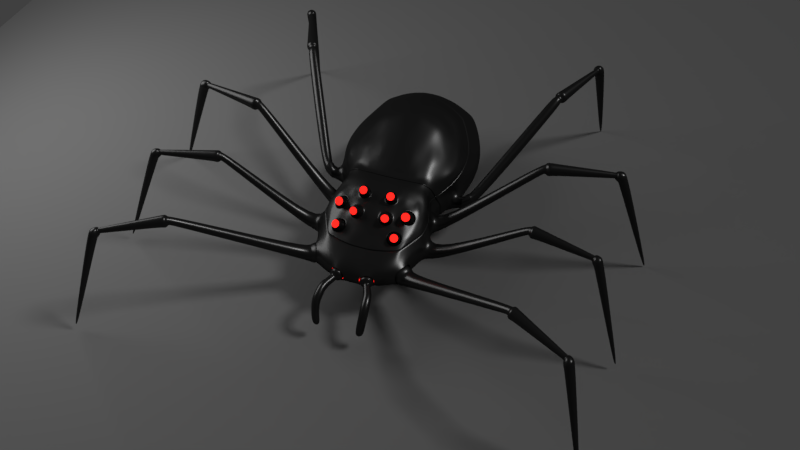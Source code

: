 # Source: spiderbot.blend  (saved by Blender 2.78.0; exported with 4.5.12 LTS)
import bpy
from mathutils import Matrix  # noqa: F401  (used for matrix-valued properties, if any)

bpy.ops.wm.read_factory_settings(use_empty=True)
scene = bpy.context.scene
scene.name = 'Scene'

# ---- collections
col_collection_1 = bpy.data.collections.new('Collection 1'); scene.collection.children.link(col_collection_1)

# ---- materials (node trees are filled in below, after node groups)
mat_material_002 = bpy.data.materials.new('Material.002')
mat_material_002.alpha_threshold = 0.0
mat_material_002.roughness = 0.5
mat_material_001 = bpy.data.materials.new('Material.001')
mat_material_001.alpha_threshold = 0.0
mat_material_001.roughness = 0.5
mat_eyes = bpy.data.materials.new('Eyes')
mat_eyes.alpha_threshold = 0.0
mat_eyes.roughness = 0.5
mat_eyes.line_color = (0.0, 0.0, 0.0, 1.0)
mat_material = bpy.data.materials.new('Material')
mat_material.alpha_threshold = 0.0
mat_material.roughness = 0.5
mat_material.line_color = (0.0, 0.0, 0.0, 1.0)

# ---- material node trees
mat_material_002.use_nodes = True; mat_material_002.node_tree.nodes.clear()
_N = mat_material_002.node_tree.nodes; _L = mat_material_002.node_tree.links
n0 = _N.new('ShaderNodeOutputMaterial'); n0.name = 'Material Output'; n0.location = (300, 300)
n1 = _N.new('ShaderNodeEmission'); n1.name = 'Emission'; n1.location = (10, 300)
n1.inputs[0].default_value = (0.8, 0.8, 0.8, 1.0)
n1.inputs[1].default_value = 5.0
_L.new(n1.outputs[0], n0.inputs[0])
n0.is_active_output = True
mat_material_001.use_nodes = True; mat_material_001.node_tree.nodes.clear()
_N = mat_material_001.node_tree.nodes; _L = mat_material_001.node_tree.links
n0 = _N.new('ShaderNodeOutputMaterial'); n0.name = 'Material Output'; n0.location = (300, 300)
n1 = _N.new('ShaderNodeBsdfDiffuse'); n1.name = 'Diffuse BSDF'; n1.location = (10, 300)
n1.inputs[0].default_value = (0.1574, 0.1574, 0.1574, 1.0)
_L.new(n1.outputs[0], n0.inputs[0])
n0.is_active_output = True
mat_eyes.use_nodes = True; mat_eyes.node_tree.nodes.clear()
_N = mat_eyes.node_tree.nodes; _L = mat_eyes.node_tree.links
n0 = _N.new('ShaderNodeOutputMaterial'); n0.name = 'Material Output'; n0.location = (300, 300)
n1 = _N.new('ShaderNodeEmission'); n1.name = 'Emission'; n1.location = (10, 300)
n1.inputs[0].default_value = (0.5071, 0.006311, 0.004304, 1.0)
n1.inputs[1].default_value = 5.0
_L.new(n1.outputs[0], n0.inputs[0])
n0.is_active_output = True
mat_material.use_nodes = True; mat_material.node_tree.nodes.clear()
_N = mat_material.node_tree.nodes; _L = mat_material.node_tree.links
n0 = _N.new('ShaderNodeOutputMaterial'); n0.name = 'Material Output'; n0.location = (300, 300)
n1 = _N.new('ShaderNodeMixShader'); n1.name = 'Mix Shader'; n1.location = (10, 300)
n1.inputs[0].default_value = 0.05
n2 = _N.new('ShaderNodeBsdfDiffuse'); n2.name = 'Diffuse BSDF'; n2.location = (-190, 200)
n2.inputs[0].default_value = (0.006775, 0.006775, 0.006775, 1.0)
n3 = _N.new('ShaderNodeBsdfAnisotropic'); n3.name = 'Glossy BSDF'; n3.location = (-190, 100)
n3.distribution = 'GGX'
n3.inputs[1].default_value = 0.2828
_L.new(n1.outputs[0], n0.inputs[0])
_L.new(n2.outputs[0], n1.inputs[1])
_L.new(n3.outputs[0], n1.inputs[2])
n0.is_active_output = True

# ---- world
world_world = bpy.data.worlds.new('World'); scene.world = world_world
world_world.color = (0.05088, 0.05088, 0.05088)
world_world.use_sun_shadow = False
world_world.sun_shadow_jitter_overblur = 0.0
world_world.cycles.sampling_method = 'MANUAL'

# ---- cameras
cam_camera = bpy.data.cameras.new('Camera')
cam_camera.clip_end = 100.0
cam_camera.lens = 35.0
cam_camera.sensor_width = 32.0
cam_camera.sensor_height = 18.0
cam_camera.ortho_scale = 7.314
cam_camera.dof.focus_distance = 0.0

# ---- lights
light_lamp = bpy.data.lights.new('Lamp', 'SUN')
light_lamp.transmission_factor = 0.0
light_lamp.cutoff_distance = 30.0
light_lamp.angle = 0.1993
light_lamp.energy = 1.0
light_lamp.shadow_buffer_clip_start = 1.001
light_lamp.shadow_soft_size = 0.1
light_lamp.shadow_cascade_max_distance = 1000.0

# ---- meshes
me_plane_001 = bpy.data.meshes.new('Plane.001')
me_plane_001.from_pydata([(-1.0, -1.0, 0.0), (1.0, -1.0, 0.0), (-1.0, 1.0, 0.0), (1.0, 1.0, 0.0)], [], [(0, 1, 3, 2)])
me_plane_001.materials.append(mat_material_002)
me_plane_001.use_remesh_preserve_volume = False
me_plane_001.use_remesh_preserve_attributes = False
me_plane_001.use_mirror_vertex_groups = False
me_plane_001.update()
me_plane = bpy.data.meshes.new('Plane')
me_plane.from_pydata([(-1.0, -1.0, 0.0), (1.0, -1.0, 0.0), (-1.0, 1.0, 0.0), (1.0, 1.0, 0.0)], [], [(0, 1, 3, 2)])
me_plane.materials.append(mat_material_001)
me_plane.use_remesh_preserve_volume = False
me_plane.use_remesh_preserve_attributes = False
me_plane.use_mirror_vertex_groups = False
me_plane.update()
me_cube = bpy.data.meshes.new('Cube')
me_cube.from_pydata([(1.041, 0.9422, -0.9893), (0.903, -1.005, -1.004), (1.041, 0.9427, -0.6918), (0.8553, -1.008, -0.6075), (1.127, 0.6573, -0.9889), (1.235, 0.2055, -0.9936), (1.226, -0.1054, -0.9912), (1.046, -0.6599, -0.9884), (1.127, 0.6578, -0.6913), (1.235, 0.2079, -0.6826), (1.226, -0.103, -0.6802), (1.04, -0.6313, -0.6148), (1.087, 4.324, -1.0), (1.084, 4.317, -0.5327), (1.287, 1.512, -1.01), (1.427, 1.835, -1.027), (1.579, 2.425, -1.0), (1.581, 2.9, -1.0), (1.525, 3.375, -1.0), (1.341, 3.85, -1.014), (1.334, 3.851, -0.5667), (1.497, 3.383, -0.5796), (1.555, 2.915, -0.5796), (1.569, 2.447, -0.5796), (1.425, 1.855, -0.6755), (1.284, 1.533, -0.6578), (0.5754, -1.216, -1.0), (0.5754, -1.205, -0.6155), (0.2312, -1.311, -0.9678), (0.2312, -1.3, -0.6129), (0.0, -1.307, -1.0), (0.0, -1.279, -0.6265), (0.0, 4.653, -0.9971), (0.0, 4.642, -0.443), (0.7651, 4.512, -0.9996), (0.4576, 4.599, -0.9978), (0.1741, 4.653, -0.9968), (0.185, 4.642, -0.4347), (0.4643, 4.588, -0.4513), (0.7672, 4.503, -0.4992), (0.9178, 0.9939, -0.1405), (0.7265, -0.01388, -0.1938), (0.9684, 0.7842, -0.1504), (1.011, 0.5746, -0.1915), (0.9907, 0.3267, -0.2211), (0.923, 0.1489, -0.2259), (0.8425, 2.78, 0.2394), (1.077, 2.553, 0.05559), (1.163, 2.242, -0.04624), (1.209, 1.991, -0.1214), (1.203, 1.743, -0.1492), (1.1, 1.527, -0.1905), (0.9997, 1.278, -0.1821), (0.4588, -0.1282, -0.1753), (0.2216, -0.1808, -0.1586), (0.0, -0.2151, -0.1555), (0.0, 2.917, 0.5404), (0.07418, 2.917, 0.5378), (0.3034, 2.924, 0.4853), (0.5877, 2.883, 0.3957), (0.8091, 1.007, -0.04357), (0.6037, 0.1723, -0.08014), (0.8258, 0.8022, -0.05479), (0.8623, 0.6142, -0.09981), (0.8948, 0.4422, -0.1237), (0.8005, 0.3322, -0.1043), (0.7525, 2.517, 0.2911), (0.9063, 2.292, 0.145), (0.9616, 2.084, 0.08622), (1.008, 1.881, 0.01299), (0.9792, 1.674, -0.02778), (0.9131, 1.431, -0.0422), (0.8599, 1.229, -0.05617), (0.4199, 0.0984, -0.06077), (0.1577, 0.09373, -0.02239), (0.0, 0.1003, -0.044), (0.0, 2.637, 0.5196), (0.0658, 2.636, 0.5205), (0.2909, 2.615, 0.4941), (0.5225, 2.566, 0.4154), (0.0, 3.781, 0.3003), (0.1279, 3.781, 0.2959), (1.302, 1.721, -0.3609), (1.116, 1.359, -0.412), (0.9706, 0.9969, -0.3447), (1.063, 0.6921, -0.3697), (0.7843, -0.587, -0.4128), (0.5192, -0.6919, -0.4104), (0.3822, 3.74, 0.2327), (1.132, 0.3873, -0.4262), (0.6728, 3.673, 0.1423), (1.124, 0.08247, -0.4244), (0.9756, 3.564, -0.003965), (1.212, 3.169, -0.1463), (0.9267, -0.3266, -0.4206), (1.361, 2.809, -0.2518), (0.2214, -0.761, -0.4097), (1.407, 2.446, -0.2646), (1.407, 2.081, -0.2987), (0.0, -0.761, -0.41), (0.1429, 0.3791, 0.02337), (0.1812, 0.9267, 0.06124), (0.1379, 1.353, 0.146), (0.08967, 1.778, 0.3038), (0.06815, 2.203, 0.4114), (0.0, 0.3942, 0.02827), (0.0, 0.9268, 0.05992), (0.0, 1.353, 0.1521), (0.0, 1.777, 0.3066), (0.0, 2.202, 0.4161), (0.4386, 0.4151, 0.01589), (0.3728, 0.945, 0.05992), (0.3492, 1.361, 0.1218), (0.3255, 1.777, 0.2693), (0.3001, 2.193, 0.3641), (0.5923, 0.4839, 0.004355), (0.5734, 0.9677, 0.04026), (0.5531, 1.365, 0.08414), (0.5246, 1.782, 0.2096), (0.5146, 2.176, 0.3068), (0.77, 0.5646, -0.05842), (0.7498, 0.9983, -0.0177), (0.7755, 1.398, 0.0302), (0.7675, 1.81, 0.1464), (0.7197, 2.16, 0.2154), (0.1874, 0.7329, 0.0791), (0.0, 0.7139, 0.0565), (0.39, 0.7602, 0.087), (0.5811, 0.7691, 0.04367), (0.7564, 0.7948, -0.02147), (0.1725, 1.14, 0.03164), (0.0, 1.14, 0.03245), (0.3608, 1.153, 0.0255), (0.5633, 1.167, 0.00976), (0.7555, 1.205, -0.01327), (0.1139, 1.54, 0.2121), (0.0, 1.54, 0.2163), (0.3379, 1.542, 0.1935), (0.5428, 1.565, 0.143), (0.7789, 1.61, 0.08451), (1.496, 0.099, -0.9833), (1.487, -0.1078, -0.9782), (1.497, 0.1041, -0.7763), (1.487, -0.1026, -0.7712), (1.306, 0.9953, -0.9921), (1.306, 0.994, -0.7771), (1.354, 0.7858, -0.9933), (1.354, 0.7845, -0.7783), (1.403, 1.537, -0.9565), (1.48, 1.748, -0.9514), (1.487, 1.74, -0.7268), (1.41, 1.529, -0.7318), (1.095, -0.9893, -0.9851), (1.097, -0.9864, -0.7581), (1.217, -0.7978, -0.9886), (1.219, -0.7949, -0.7615), (5.795, 2.032, -1.821), (5.774, 2.068, -1.818), (5.816, 1.996, -1.825), (4.758, 2.04, 0.747), (3.079, 3.964, 0.5359), (2.898, 4.036, 0.5457), (2.907, 4.031, 0.7398), (3.087, 3.959, 0.7301), (3.44, -2.235, 0.5576), (3.41, -2.241, 0.6968), (3.493, -2.104, 0.574), (3.463, -2.109, 0.7132), (4.827, 1.803, 0.7238), (3.193, 1.681, 0.7908), (3.269, 1.48, 0.7445), (5.831, 2.053, -1.822), (4.642, -2.992, 0.5525), (4.691, -3.016, 0.7039), (4.714, -2.848, 0.552), (4.763, -2.872, 0.7034), (0.877, 1.096, -1.121), (0.7317, -0.713, -1.121), (0.982, 0.7479, -1.121), (1.062, 0.3998, -1.121), (1.052, 0.05162, -1.121), (0.9043, -0.2966, -1.121), (0.9321, 4.028, -1.121), (1.043, 1.51, -1.121), (1.255, 1.923, -1.121), (1.361, 2.337, -1.121), (1.362, 2.75, -1.121), (1.313, 3.164, -1.121), (1.153, 3.577, -1.135), (0.487, -0.8328, -1.121), (0.2021, -0.9117, -1.121), (0.0, -0.9117, -1.121), (0.0, 4.275, -1.118), (0.6521, 4.127, -1.12), (0.3845, 4.228, -1.119), (0.1377, 4.275, -1.118), (0.5252, 1.331, -1.242), (0.4329, 0.1817, -1.242), (0.5919, 1.11, -1.242), (0.6427, 0.8888, -1.242), (0.6367, 0.6676, -1.242), (0.5425, 0.4463, -1.242), (0.5602, 3.194, -1.242), (0.6304, 1.594, -1.242), (0.7656, 1.857, -1.242), (0.8325, 2.119, -1.242), (0.8336, 2.382, -1.242), (0.8023, 2.645, -1.242), (0.7008, 2.908, -1.256), (0.2774, 0.1056, -1.242), (0.09637, 0.05546, -1.242), (0.0, 0.05546, -1.242), (0.0, 3.351, -1.24), (0.3823, 3.257, -1.242), (0.2122, 3.322, -1.241), (0.05543, 3.351, -1.24), (0.0, 3.354, 0.4754), (1.217, 1.608, -0.2669), (0.9441, 0.9954, -0.2388), (0.798, -0.3328, -0.3227), (0.9285, 3.166, 0.1646), (0.9555, -0.08534, -0.3321), (0.109, 3.354, 0.4711), (1.059, 1.318, -0.2922), (1.022, 0.7382, -0.2596), (0.4498, -0.4116, -0.2834), (0.355, 3.339, 0.4251), (1.081, 0.4809, -0.3083), (0.6381, 3.282, 0.3251), (1.064, 0.2177, -0.3086), (1.154, 2.862, -0.01049), (1.274, 2.524, -0.1217), (0.2048, -0.4708, -0.2873), (1.312, 2.217, -0.1732), (1.308, 1.911, -0.2167), (0.0, -0.472, -0.2804), (0.4527, -0.1756, -0.0664), (0.2816, -0.2154, -0.06801), (0.4247, -0.0604, 0.06319), (0.2536, -0.1002, 0.06158), (0.7035, -0.01875, -0.1234), (0.8614, 0.05685, -0.0815), (0.6278, 0.06032, 0.01944), (0.7856, 0.1359, 0.06131), (0.151, 4.268, -0.004956), (1.165, 1.417, -0.5422), (1.103, 0.6461, -0.5372), (0.5473, -0.954, -0.4824), (0.4199, 4.221, -0.0252), (1.184, 0.2936, -0.5644), (0.7189, 4.129, -0.09875), (1.175, -0.05877, -0.5575), (1.276, 3.51, -0.3475), (1.442, 3.092, -0.4144), (0.2348, -1.034, -0.4821), (1.494, 2.673, -0.4358), (1.493, 2.253, -0.4511), (0.0, -1.034, -0.4822), (0.0, 4.268, -0.002434), (1.38, 1.836, -0.4822), (0.997, 0.9985, -0.5235), (0.8204, -0.8327, -0.5156), (1.031, 4.018, -0.2138), (0.967, -0.5221, -0.5259), (0.7267, -0.07552, -0.03525), (0.8504, -0.01327, 0.006937), (0.6555, -0.004886, 0.06925), (0.7793, 0.05737, 0.1114), (0.7334, -0.07054, -0.007476), (0.8228, -0.02556, 0.02301), (0.682, -0.01951, 0.06803), (0.7714, 0.02547, 0.09852), (0.4273, -0.2085, -0.008423), (0.2999, -0.2371, -0.0164), (0.4065, -0.1472, 0.1052), (0.279, -0.1758, 0.09727), (0.4024, -0.2226, 0.01205), (0.3102, -0.2388, 0.01399), (0.3961, -0.1769, 0.09358), (0.3039, -0.1932, 0.09551), (0.4286, -1.246, -0.6129), (0.4286, -1.257, -0.9678), (0.3159, 4.626, -0.9973), (0.3247, 4.615, -0.4415), (0.3482, -0.1983, -0.1907), (0.1811, 2.92, 0.518), (0.2933, 0.1075, -0.02871), (0.1736, 2.625, 0.5188), (0.3703, -0.7264, -0.4101), (0.2551, 3.76, 0.2651), (0.1855, 0.3216, 0.1713), (0.2771, 0.9355, 0.06243), (0.2435, 1.357, 0.1339), (0.2083, 1.777, 0.2876), (0.1756, 2.199, 0.3914), (0.2888, 0.7535, 0.08676), (0.2667, 1.146, 0.02857), (0.2258, 1.541, 0.2026), (0.3445, -0.8722, -1.121), (0.2611, 4.252, -1.118), (0.1869, 0.08052, -1.242), (0.1338, 3.337, -1.24), (0.3405, -0.4299, -0.3009), (0.2329, 3.347, 0.4505), (0.373, -0.2194, -0.09404), (0.3334, -0.05644, 0.08923), (0.2854, 4.244, -0.01071), (0.391, -0.9939, -0.4822), (0.3679, -0.2355, -0.03595), (0.3384, -0.1488, 0.1248), (0.3576, -0.2401, -0.003864), (0.3487, -0.1756, 0.1114), (0.8662, 1.001, -0.08566), (0.9089, 0.7927, -0.09734), (0.0, 2.776, 0.5424), (0.06908, 2.776, 0.5409), (1.108, 1.936, -0.05415), (1.086, 1.71, -0.09443), (0.9503, 0.6052, -0.1458), (0.2961, 2.769, 0.4893), (1.032, 1.489, -0.1249), (0.9406, 0.3872, -0.1647), (0.5546, 2.724, 0.4055), (0.9337, 1.253, -0.1031), (0.9028, 0.2737, -0.1777), (0.6218, 0.04754, -0.1203), (0.4947, -0.01161, -0.1215), (0.153, -0.08604, -0.09788), (0.8047, 2.642, 0.2648), (0.9925, 2.422, 0.1061), (0.0, -0.09374, -0.1001), (1.064, 2.162, 0.02545), (0.4741, -0.1098, -0.001268), (0.2322, -0.166, -0.003544), (0.8562, 0.112, -0.00142), (0.633, 0.005129, -0.06064), (0.8405, 0.03494, 0.06793), (0.6654, -0.05309, 0.008258), (0.8157, 0.009269, 0.06708), (0.6892, -0.05434, 0.02396), (0.4433, -0.1719, 0.05006), (0.2631, -0.2124, 0.03879), (0.4184, -0.1964, 0.05241), (0.288, -0.2193, 0.05515), (0.3532, -0.2079, 0.05378), (0.1787, 2.772, 0.5245), (0.9675, -0.8139, -0.5799), (0.9256, 4.441, -0.5301), (0.9259, 4.449, -0.9998), (0.8437, 0.02682, -0.236), (0.729, 2.825, 0.3227), (0.6766, 0.2902, -0.05761), (0.6386, 2.542, 0.3644), (0.8242, 3.619, 0.06855), (0.8458, -0.4746, -0.4161), (0.6725, 0.5195, -0.02538), (0.663, 0.9884, 0.01761), (0.661, 1.38, 0.05925), (0.648, 1.797, 0.173), (0.6159, 2.169, 0.2649), (0.6723, 0.7815, 0.0113), (0.6594, 1.186, -0.001759), (0.6669, 1.587, 0.114), (1.158, -0.8901, -0.7128), (0.7921, 4.077, -1.12), (0.4712, 3.226, -1.242), (0.7834, 3.224, 0.2524), (0.8693, -0.249, -0.3272), (0.7982, 0.002675, -0.132), (0.691, 0.1145, 0.06996), (0.8953, -0.6741, -0.5191), (0.8751, 4.073, -0.1625), (0.8033, -0.05902, -0.0358), (0.7026, 0.04087, 0.112), (0.7888, -0.05862, -0.007871), (0.7161, 0.01355, 0.09891), (0.7518, -0.02227, 0.04588), (0.68, 2.685, 0.3499), (0.8817, 0.1059, -0.1562), (0.7192, -0.00342, -0.1555), (0.6275, 0.1186, -0.03115), (0.79, 0.2279, -0.03177), (0.8695, 0.1895, -0.09409), (0.6397, 0.03495, -0.09322), (0.6898, 0.1985, -0.005702), (0.8194, 0.02596, -0.1816), (0.235, -0.1886, -0.1384), (0.1988, 0.001489, -0.02109), (0.421, 0.05112, -0.03309), (0.4574, -0.1388, -0.151), (0.3538, -0.203, -0.1691), (0.3022, 0.06558, -0.002373), (0.4853, -0.03353, -0.09464), (0.1707, -0.1039, -0.07682), (0.4736, -1.962, -1.036), (0.4757, -2.077, -0.8738), (0.586, -2.05, -0.8557), (0.5839, -1.934, -1.018), (0.429, -2.074, -1.523), (0.421, -2.255, -1.411), (0.5188, -2.253, -1.4), (0.5268, -2.072, -1.512), (5.759, 2.011, -1.82), (4.836, 1.923, 0.8513), (4.748, 1.92, 0.6196), (3.22, 1.552, 0.8732), (5.339, -3.702, -1.686), (5.392, -3.714, -1.688), (5.351, -3.649, -1.686), (5.404, -3.661, -1.688), (1.23, 0.04958, -1.057), (1.231, 0.05297, -0.617), (1.01, 0.4698, -0.2025), (0.8746, 0.5301, -0.1095), (1.128, 0.2349, -0.4253), (0.1682, 0.2854, 0.006096), (0.0, 0.2874, 0.008408), (0.4094, 0.2974, -0.003791), (0.5937, 0.3892, -0.01945), (0.7691, 0.4838, -0.07399), (1.492, -0.005445, -1.024), (1.492, 0.001832, -0.7309), (1.057, 0.2257, -1.121), (0.6397, 0.7782, -1.242), (1.077, 0.3523, -0.3066), (1.179, 0.1174, -0.561), (0.3122, 0.2468, -0.00516), (0.9494, 0.5016, -0.1568), (0.6701, 0.4149, -0.03979), (0.9758, -0.8296, -1.073), (1.156, -0.8942, -1.034), (3.473, -2.169, 0.537), (3.43, -2.176, 0.7338), (4.668, -2.915, 0.5209), (4.737, -2.949, 0.735), (0.818, -0.5048, -1.121), (0.4877, 0.314, -1.242), (5.334, -3.673, -1.686), (5.409, -3.69, -1.688), (1.19, 0.4, -1.0), (1.19, 0.4, -0.6807), (0.9971, 0.6521, -0.1765), (0.8517, 0.674, -0.08861), (1.097, 0.5397, -0.398), (0.1672, 0.5245, 0.05407), (0.0, 0.5215, 0.04248), (0.3973, 0.5173, 0.06806), (0.5836, 0.5757, 0.02211), (0.7663, 0.634, -0.04822), (1.022, 0.5738, -1.121), (0.6173, 0.9994, -1.242), (1.055, 0.5938, -0.287), (1.144, 0.4698, -0.5508), (0.2815, 0.5474, 0.07402), (0.9332, 0.6748, -0.1273), (0.6753, 0.5973, -0.01185), (0.161, 0.3486, 0.129), (0.4442, 0.3844, 0.1374), (0.21, 0.2812, 0.03316), (0.2145, 0.2723, 0.07191), (0.4148, 0.2976, 0.07788), (0.3197, 0.2512, 0.05074), (0.1904, 0.4354, 0.1885), (0.3907, 0.4607, 0.1945), (0.2855, 0.4818, 0.2157), (0.4247, 0.3519, 0.1785), (0.0, 3.138, 0.5215), (0.2307, 0.2572, 0.1231), (0.3998, 0.2786, 0.1282), (0.3195, 0.2394, 0.1053), (0.2103, 0.3949, 0.2216), (0.3795, 0.4164, 0.2267), (0.2907, 0.4342, 0.2445), (0.3151, 0.2534, 0.02212), (0.4399, 0.4102, 0.04918), (0.3915, 0.5074, 0.08637), (0.1858, 0.4777, 0.07683), (0.2819, 0.5365, 0.09795), (0.1565, 0.3739, 0.05523), (0.4103, 0.3068, 0.02857), (0.2136, 0.2977, 0.2089), (0.4009, 0.3228, 0.2153), (1.023, 1.001, -0.8406), (0.2491, 0.2528, 0.1646), (0.3815, 0.2706, 0.1691), (0.3187, 0.2416, 0.1481), (0.233, 0.3499, 0.2551), (0.3654, 0.3677, 0.2596), (0.2959, 0.3789, 0.2761), (1.161, 1.569, -0.2315), (0.9309, 0.9946, -0.1898), (0.7301, -0.2287, -0.2636), (0.8854, 2.967, 0.1856), (0.9389, 0.03798, -0.2743), (0.08793, 3.138, 0.5174), (1.029, 1.298, -0.2371), (1.001, 0.7612, -0.2084), (0.4843, -0.2638, -0.234), (0.3254, 3.134, 0.4498), (1.055, 0.5278, -0.2533), (0.6079, 3.083, 0.3498), (1.033, 0.2771, -0.2693), (1.125, 2.707, 0.0212), (1.226, 2.382, -0.07212), (0.2144, -0.3327, -0.2271), (1.261, 2.104, -0.1428), (1.258, 1.826, -0.181), (0.0, -0.3537, -0.2203), (0.3488, -0.313, -0.2334), (0.2028, 3.136, 0.4903), (0.7501, 3.025, 0.2752), (0.8461, -0.0948, -0.2728), (1.052, 0.411, -0.2613), (1.035, 0.614, -0.2367), (0.1176, 3.564, 0.3806), (1.088, 1.338, -0.3425), (1.042, 0.7151, -0.3055), (0.5233, -0.5188, -0.3474), (0.3672, 3.538, 0.3391), (1.107, 0.4341, -0.3581), (0.6542, 3.476, 0.2499), (1.091, 0.1531, -0.3586), (1.182, 3.015, -0.07085), (1.317, 2.667, -0.176), (0.2143, -0.6214, -0.3344), (1.36, 2.331, -0.2076), (1.358, 1.996, -0.2484), (0.0, -0.613, -0.3476), (0.0, 3.564, 0.3836), (1.263, 1.663, -0.3026), (0.9573, 0.9962, -0.2826), (0.7604, -0.4707, -0.3678), (0.9499, 3.364, 0.1047), (0.9527, -0.1592, -0.3629), (0.2425, 3.551, 0.3529), (0.36, -0.5927, -0.3423), (0.8697, -0.3254, -0.3552), (0.8024, 3.42, 0.1864), (1.103, 0.2936, -0.3602), (1.074, 0.5746, -0.3318), (0.716, -1.136, -0.6222), (0.716, -1.147, -1.0), (0.6114, 4.569, -0.9987), (0.6157, 4.559, -0.4643), (0.5853, -0.08085, -0.194), (0.4515, 2.905, 0.4451), (0.507, 0.1216, -0.07491), (0.4093, 2.592, 0.4549), (0.5276, 3.707, 0.1895), (0.6518, -0.6394, -0.4116), (0.4943, 0.4424, 0.01124), (0.4729, 0.9563, 0.05715), (0.4513, 1.363, 0.1032), (0.4257, 1.779, 0.2414), (0.4118, 2.183, 0.338), (0.4814, 0.7652, 0.06732), (0.4621, 1.16, 0.01763), (0.4409, 1.553, 0.17), (0.6093, -0.7729, -1.121), (0.5183, 4.178, -1.12), (0.3551, 0.1437, -1.242), (0.2973, 3.289, -1.241), (0.4973, 3.312, 0.3789), (0.7622, -0.4215, -0.2039), (0.6839, -0.8934, -0.483), (0.5694, 4.175, -0.04989), (0.5641, 0.003439, -0.1375), (0.4276, 2.747, 0.4487), (0.5012, 0.3459, -0.01115), (0.4898, 0.5552, 0.04592), (0.4698, 3.109, 0.4081), (0.5962, -0.2084, -0.2378), (0.6499, -0.5396, -0.3659), (0.5115, 3.508, 0.305), (0.77, -0.3635, -0.2767), (0.4928, -0.4296, -0.2502), (0.7135, -0.2866, -0.2229), (0.5175, -0.3333, -0.2042), (0.5492, -0.5064, -0.304), (0.7452, -0.4597, -0.3228), (0.7478, -0.455, -0.172), (0.6089, -0.2741, -0.1929), (0.6538, -0.5189, -0.3341), (0.5361, -0.479, -0.1954), (0.7161, -0.3708, -0.1466), (0.5563, -0.4114, -0.1406), (0.5822, -0.5297, -0.2527), (0.742, -0.4891, -0.2587), (0.7373, -0.4691, -0.1597), (0.6308, -0.3666, -0.1204), (0.6674, -0.5339, -0.2789), (0.5668, -0.501, -0.1652), (0.7109, -0.4144, -0.1261), (0.583, -0.4469, -0.1213), (0.6037, -0.5416, -0.2111), (0.7316, -0.5091, -0.2159), (0.239, 0.2903, 0.2194), (0.6427, -0.411, -0.1052), (0.6719, -0.545, -0.2321), (0.5835, -0.5082, -0.1539), (0.7059, -0.4346, -0.1207), (0.5973, -0.4622, -0.1166), (0.6148, -0.5427, -0.1929), (0.7235, -0.5151, -0.1969), (0.6588, -0.493, -0.1592), (0.648, -0.4318, -0.1029), (0.6728, -0.5456, -0.2107), (0.3755, 0.3086, 0.224), (0.307, 0.2944, 0.2207), (0.2649, 0.2576, 0.1871), (0.3614, 0.2706, 0.1904), (0.3156, 0.2494, 0.1751), (0.2531, 0.3283, 0.253), (0.3496, 0.3413, 0.2563), (0.2989, 0.3494, 0.2683), (0.8705, -1.084, -0.82), (1.145, 0.5985, -0.84), (1.236, 0.2711, -0.8386), (1.225, -0.1685, -0.8352), (1.073, -0.5955, -0.7984), (1.087, 4.324, -0.7758), (1.257, 1.455, -0.83), (1.455, 1.912, -0.855), (1.579, 2.425, -0.7903), (1.581, 2.9, -0.7903), (1.525, 3.375, -0.7903), (1.341, 3.85, -0.7774), (0.5754, -1.216, -0.7903), (0.1324, -1.339, -0.7903), (0.0, -1.337, -0.7904), (0.0, 4.706, -0.7194), (0.7651, 4.566, -0.7493), (0.4576, 4.653, -0.7241), (0.1741, 4.706, -0.7152), (1.498, 0.1444, -0.8809), (1.485, -0.148, -0.8736), (1.296, 1.038, -0.8843), (1.364, 0.7418, -0.8861), (1.391, 1.489, -0.8452), (1.499, 1.788, -0.8381), (1.071, -1.028, -0.8709), (1.243, -0.7567, -0.8757), (3.242, 1.609, 0.6621), (5.806, 2.072, -1.819), (3.12, 3.946, 0.631), (2.865, 4.048, 0.6448), (3.414, -2.265, 0.6238), (3.489, -2.08, 0.647), (5.755, 2.043, -1.818), (5.835, 2.021, -1.824), (4.651, -3.034, 0.6283), (4.753, -2.83, 0.6276), (0.3159, 4.68, -0.7188), (0.5273, -1.229, -0.7903), (0.9259, 4.476, -0.7651), (0.4196, -2.033, -0.9641), (0.6401, -1.978, -0.9278), (0.3786, -2.181, -1.509), (0.5838, -2.171, -1.504), (5.784, 1.992, -1.823), (4.799, 2.006, 0.8255), (5.363, -3.719, -1.687), (5.38, -3.644, -1.687), (5.371, -3.681, -1.687), (1.19, 0.4, -0.8404), (0.6114, 4.622, -0.7311), (0.716, -1.147, -0.7903), (0.4427, -1.676, -0.7095), (0.5479, -1.645, -0.7085), (0.5404, -1.614, -0.8955), (0.4352, -1.645, -0.8965), (0.3864, -1.676, -0.8035), (0.5967, -1.614, -0.8015), (0.4284, -1.295, -0.6422), (0.4284, -1.295, -0.9437), (0.2607, -1.341, -0.9437), (0.2607, -1.341, -0.6422), (0.1768, -1.364, -0.7929), (0.5122, -1.271, -0.7929), (1.358, 1.669, -1.091), (1.354, 1.698, -0.5938), (1.042, 1.403, -0.1868), (0.886, 1.33, -0.04902), (1.209, 1.54, -0.3865), (0.1552, 1.246, 0.08884), (0.0, 1.246, 0.09227), (0.355, 1.257, 0.07364), (0.5583, 1.266, 0.04712), (0.7644, 1.302, -0.004861), (1.44, 1.644, -1.0), (1.45, 1.633, -0.6828), (2.987, 4.001, 0.5006), (2.999, 3.993, 0.7751), (1.149, 1.716, -1.121), (0.698, 1.725, -1.242), (1.127, 1.467, -0.286), (1.272, 1.626, -0.5122), (0.2551, 1.252, 0.08124), (0.9808, 1.371, -0.1142), (0.6554, 1.283, 0.02093), (1.088, 1.436, -0.2385), (1.167, 1.504, -0.3276), (0.4566, 1.261, 0.06038), (1.576, 1.511, -0.6649), (1.595, 1.73, -0.6566), (1.575, 1.518, -0.8924), (1.594, 1.739, -0.885), (1.599, 1.777, -0.7693), (1.571, 1.472, -0.7801), (1.584, 1.63, -0.9317), (1.585, 1.619, -0.6178), (1.928, 1.782, -0.5637), (1.925, 1.792, -0.7712), (1.708, 1.867, -0.6586), (1.96, 1.774, -0.6689), (1.831, 1.827, -0.8038), (1.837, 1.813, -0.5237), (1.744, 1.848, -0.5555), (1.739, 1.859, -0.7646), (1.659, 1.753, -0.6003), (1.655, 1.763, -0.8302), (1.751, 1.606, -0.6089), (1.749, 1.616, -0.8375), (1.641, 1.787, -0.7137), (1.766, 1.582, -0.7248), (1.701, 1.691, -0.8752), (1.705, 1.678, -0.5632), (1.568, 1.494, -0.6556), (1.589, 1.738, -0.6465), (1.567, 1.503, -0.9087), (1.588, 1.748, -0.9005), (1.594, 1.791, -0.7718), (1.562, 1.451, -0.7839), (1.577, 1.627, -0.9525), (1.579, 1.615, -0.6032), (1.66, 1.764, -0.5838), (1.656, 1.775, -0.8395), (1.763, 1.601, -0.5934), (1.76, 1.612, -0.8477), (1.64, 1.802, -0.7099), (1.78, 1.574, -0.7223), (1.708, 1.695, -0.8897), (1.712, 1.68, -0.5425), (1.084, 0.7997, -1.051), (1.084, 0.8003, -0.6299), (0.9368, 0.889, -0.1422), (0.8187, 0.9037, -0.04768), (1.017, 0.8445, -0.3572), (0.1852, 0.8243, 0.07687), (0.0, 0.8202, 0.05791), (0.3794, 0.848, 0.07922), (0.5785, 0.8684, 0.03711), (0.7539, 0.8951, -0.01948), (1.33, 0.8909, -1.037), (1.33, 0.889, -0.7332), (4.737, 2.004, 0.6617), (4.848, 1.839, 0.8091), (4.785, 1.837, 0.6453), (3.197, 1.631, 0.8586), (0.9295, 0.922, -1.121), (0.5586, 1.221, -1.242), (0.9829, 0.8668, -0.2492), (1.05, 0.8223, -0.5304), (0.282, 0.8361, 0.08346), (0.8903, 0.8965, -0.08747), (0.6676, 0.8844, 0.01524), (3.212, 1.672, 0.7094), (3.25, 1.49, 0.8259), (0.9661, 0.8779, -0.1991), (0.9997, 0.8557, -0.294), (0.4795, 0.8557, 0.06501), (3.266, 1.53, 0.6766), (4.646, -3.021, 0.54), (4.728, -3.059, 0.6893), (4.813, -2.905, 0.6821), (4.731, -2.867, 0.5329), (4.672, -2.936, 0.5055), (4.787, -2.99, 0.7166), (4.79, -2.854, 0.606), (4.669, -3.071, 0.6161), (4.666, -3.049, 0.5327), (4.678, -2.961, 0.5012), (4.833, -3.017, 0.6771), (4.805, -2.877, 0.581), (4.706, -3.101, 0.5972), (4.776, -3.088, 0.657), (4.845, -2.93, 0.6456), (4.735, -2.891, 0.5212), (4.711, -2.843, 0.7035), (4.675, -2.827, 0.5774), (4.626, -2.951, 0.576), (4.663, -2.966, 0.702), (4.695, -2.908, 0.7288), (4.643, -2.886, 0.5506), (4.635, -2.984, 0.6386), (4.703, -2.81, 0.6408), (3.522, -2.143, 0.5834), (3.475, -2.254, 0.5766), (3.473, -2.261, 0.6974), (3.521, -2.15, 0.7042), (3.497, -2.207, 0.7258), (3.499, -2.197, 0.5549), (3.464, -2.281, 0.6356), (3.532, -2.124, 0.6452), (3.573, -2.138, 0.7505), (3.533, -2.233, 0.7866), (3.534, -2.217, 0.5019), (3.478, -2.356, 0.6364), (3.589, -2.094, 0.6521), (3.573, -2.127, 0.5492), (3.495, -2.312, 0.538), (3.494, -2.323, 0.7393), (3.673, -2.208, 0.7512), (3.639, -2.294, 0.784), (3.636, -2.28, 0.5267), (3.588, -2.406, 0.6484), (3.686, -2.168, 0.6623), (3.67, -2.197, 0.5693), (3.602, -2.366, 0.5595), (3.604, -2.376, 0.7414), (3.612, -2.152, 0.5534), (3.534, -2.338, 0.5423), (3.535, -2.349, 0.7437), (3.613, -2.163, 0.7547), (3.574, -2.259, 0.7909), (3.573, -2.243, 0.5062), (3.519, -2.382, 0.6407), (3.628, -2.119, 0.6563), (4.683, -2.853, 0.6781), (4.673, -2.893, 0.6937), (4.641, -2.879, 0.5839), (4.636, -2.939, 0.6381), (4.678, -2.832, 0.6395), (4.661, -2.843, 0.6004), (4.631, -2.919, 0.5995), (4.653, -2.928, 0.6772), (4.644, -2.819, 0.5924), (4.608, -2.907, 0.5913), (4.633, -2.918, 0.6823), (4.669, -2.83, 0.6835), (4.656, -2.876, 0.7018), (4.62, -2.861, 0.573), (4.613, -2.931, 0.6366), (4.664, -2.806, 0.6382), (0.3254, -1.389, -0.7223), (0.2828, -1.4, -0.799), (0.4533, -1.353, -0.799), (0.4107, -1.365, -0.7223), (0.4107, -1.365, -0.8756), (0.3254, -1.389, -0.8756), (0.4258, -1.319, -0.6613), (0.4258, -1.319, -0.9313), (0.2756, -1.36, -0.9313), (0.2756, -1.36, -0.6613), (0.2005, -1.381, -0.7963), (0.5009, -1.298, -0.7963), (0.3382, -1.422, -0.719), (0.2921, -1.435, -0.8018), (0.4764, -1.384, -0.8018), (0.4303, -1.397, -0.719), (0.4303, -1.397, -0.8846), (0.3382, -1.422, -0.8846), (1.163, 1.238, -0.6748), (1.164, 1.227, -0.9994), (0.9667, 1.133, -0.1568), (0.8361, 1.118, -0.04562), (1.043, 1.178, -0.3784), (0.1768, 1.033, 0.0455), (0.0, 1.033, 0.04618), (0.3666, 1.049, 0.03984), (0.5683, 1.067, 0.02496), (0.757, 1.102, -0.004558), (0.9598, 1.303, -1.121), (0.5778, 1.463, -1.242), (1.005, 1.156, -0.2637), (1.081, 1.208, -0.5329), (0.2717, 1.041, 0.04267), (0.9019, 1.126, -0.09381), (0.6632, 1.087, 0.01379), (0.9857, 1.145, -0.2103), (1.024, 1.167, -0.3119), (0.4675, 1.058, 0.03238), (1.14, 1.228, -0.8353), (1.179, 1.262, -1.001), (0.1763, 1.046, 0.0438), (0.0, 1.046, 0.0445), (0.3659, 1.062, 0.03808), (0.5677, 1.079, 0.02308), (0.7575, 1.115, -0.004173), (0.9699, 1.328, -1.121), (0.5843, 1.479, -1.242), (1.154, 1.256, -0.8347), (1.177, 1.274, -0.6727), (0.9705, 1.151, -0.1601), (0.8391, 1.132, -0.04662), (1.052, 1.2, -0.3825), (1.011, 1.176, -0.2675), (1.091, 1.233, -0.534), (0.2711, 1.054, 0.04094), (0.9058, 1.141, -0.09493), (0.6628, 1.099, 0.01203), (0.9905, 1.164, -0.2139), (1.031, 1.188, -0.3159), (0.4668, 1.071, 0.03058), (1.129, 1.231, -0.6438), (1.13, 1.221, -0.9405), (0.9504, 1.135, -0.1702), (0.8306, 1.122, -0.06853), (1.02, 1.176, -0.373), (0.2281, 1.044, 0.01425), (0.0, 1.044, 0.01488), (0.4015, 1.059, 0.00908), (0.5858, 1.075, -0.004358), (0.7592, 1.107, -0.02911), (0.9434, 1.29, -1.051), (0.5944, 1.436, -1.162), (0.985, 1.156, -0.268), (1.054, 1.204, -0.5142), (0.3148, 1.051, 0.01167), (0.8907, 1.129, -0.113), (0.6731, 1.094, -0.01328), (0.9676, 1.146, -0.2192), (1.002, 1.166, -0.3113), (0.4936, 1.067, 0.002268), (1.108, 1.223, -0.7905), (1.144, 1.253, -0.9416), (0.2276, 1.056, 0.0127), (0.0, 1.056, 0.01334), (0.4008, 1.07, 0.007477), (0.5852, 1.086, -0.006194), (0.759, 1.119, -0.0302), (0.9527, 1.314, -1.051), (0.6003, 1.451, -1.162), (1.121, 1.248, -0.7899), (1.142, 1.264, -0.6419), (0.9547, 1.151, -0.1727), (0.8332, 1.134, -0.06979), (1.028, 1.196, -0.3765), (0.9915, 1.174, -0.271), (1.063, 1.227, -0.5152), (0.3142, 1.063, 0.01009), (0.8946, 1.143, -0.1138), (0.6724, 1.105, -0.01577), (0.973, 1.163, -0.2219), (1.01, 1.185, -0.3145), (0.493, 1.078, 0.0006187), (1.183, 1.271, -1.001), (0.1762, 1.05, 0.04337), (0.0, 1.05, 0.04407), (0.3657, 1.065, 0.03763), (0.5675, 1.082, 0.0226), (0.7571, 1.118, -0.005022), (0.9725, 1.335, -1.121), (0.5859, 1.483, -1.242), (1.158, 1.263, -0.8345), (1.181, 1.283, -0.6722), (0.9717, 1.156, -0.1607), (0.8398, 1.136, -0.04703), (1.054, 1.206, -0.3835), (1.013, 1.181, -0.2685), (1.094, 1.24, -0.5343), (0.2709, 1.057, 0.0405), (0.9069, 1.145, -0.09516), (0.6627, 1.102, 0.01154), (0.9918, 1.168, -0.2148), (1.033, 1.193, -0.3168), (0.4666, 1.074, 0.03011), (1.157, 1.225, -0.6755), (0.9637, 1.128, -0.1567), (0.835, 1.114, -0.04532), (1.04, 1.17, -0.377), (1.002, 1.149, -0.2631), (1.077, 1.199, -0.5325), (0.2719, 1.037, 0.04326), (0.9002, 1.121, -0.09365), (0.6633, 1.083, 0.0143), (0.9824, 1.139, -0.21), (1.021, 1.16, -0.3109), (0.4677, 1.054, 0.033), (1.159, 1.215, -0.999), (0.177, 1.029, 0.04608), (0.0, 1.029, 0.04676), (0.3669, 1.045, 0.04044), (0.5685, 1.063, 0.02562), (0.7567, 1.098, -0.005083), (0.9563, 1.294, -1.121), (0.5756, 1.457, -1.242), (1.135, 1.219, -0.8355), (0.0, 3.806, 0.2846), (1.306, 1.727, -0.3672), (0.9719, 0.997, -0.3539), (0.7862, -0.5997, -0.4177), (0.9785, 3.588, -0.01484), (0.9286, -0.3373, -0.4267), (0.1291, 3.806, 0.2803), (1.119, 1.362, -0.4182), (1.065, 0.6897, -0.3784), (0.5207, -0.7055, -0.4154), (0.3841, 3.764, 0.2192), (1.135, 0.3824, -0.4334), (0.6752, 3.697, 0.1304), (1.127, 0.07516, -0.4313), (1.215, 3.187, -0.1568), (1.365, 2.824, -0.2603), (0.2221, -0.7751, -0.4147), (1.412, 2.457, -0.2735), (1.412, 2.09, -0.3066), (0.0, -0.7751, -0.415), (0.2566, 3.785, 0.2507), (0.3714, -0.7403, -0.4151), (0.8483, -0.4852, -0.4216), (0.8268, 3.642, 0.0577), (1.131, 0.2288, -0.4323), (1.1, 0.5361, -0.4059), (0.6534, -0.6526, -0.4166), (0.5297, 3.731, 0.1769), (1.21, 1.545, -0.394), (1.018, 0.8434, -0.3662), (1.045, 1.179, -0.3863), (1.054, 1.202, -0.3902), (1.022, 1.178, -0.3801), (1.03, 1.198, -0.3839), (1.056, 1.208, -0.3913), (1.042, 1.172, -0.385), (0.0, 3.452, 0.2222), (0.1819, 3.453, 0.2218), (1.209, 1.642, -0.3641), (1.047, 1.324, -0.408), (0.9185, 1.007, -0.3498), (0.9992, 0.7394, -0.3718), (0.755, -0.383, -0.4095), (0.5224, -0.4751, -0.4075), (0.4077, 3.419, 0.1708), (1.061, 0.4719, -0.4214), (0.6625, 3.359, 0.08792), (1.053, 0.2044, -0.4197), (0.9252, 3.261, -0.04725), (1.133, 2.914, -0.1722), (0.88, -0.1546, -0.4164), (1.261, 2.597, -0.268), (0.2613, -0.5369, -0.4049), (1.302, 2.278, -0.2794), (1.302, 1.958, -0.3094), (0.0, -0.5473, -0.388), (0.3917, -0.5054, -0.4072), (0.2951, 3.437, 0.1978), (0.7939, 3.31, 0.01936), (0.7925, -0.3145, -0.4116), (1.057, 0.3382, -0.4205), (1.03, 0.6057, -0.3966), (0.5357, 3.39, 0.1322), (0.6387, -0.429, -0.4085), (1.127, 1.483, -0.3864), (0.9588, 0.8732, -0.3608), (0.9821, 1.166, -0.3793), (0.9905, 1.185, -0.3826), (0.9614, 1.164, -0.3746), (0.9689, 1.182, -0.3777), (0.9921, 1.19, -0.3837), (0.9795, 1.159, -0.378), (0.0, 3.473, 0.2067), (1.212, 1.648, -0.3697), (0.9197, 1.007, -0.3579), (0.7567, -0.3942, -0.4139), (0.9272, 3.281, -0.05772), (0.8816, -0.1639, -0.4218), (0.1823, 3.475, 0.2058), (1.053, 1.326, -0.412), (1.001, 0.7373, -0.3794), (0.5237, -0.487, -0.4119), (0.4083, 3.44, 0.1563), (1.063, 0.4677, -0.4276), (0.6635, 3.379, 0.07539), (1.056, 0.198, -0.4258), (1.136, 2.929, -0.1813), (1.265, 2.61, -0.2754), (0.2618, -0.549, -0.4098), (1.306, 2.289, -0.2872), (1.306, 1.966, -0.3163), (0.0, -0.5635, -0.3861), (0.2955, 3.458, 0.1826), (0.3927, -0.5175, -0.4116), (0.7941, -0.3251, -0.4162), (0.7953, 3.33, 0.008339), (1.059, 0.3329, -0.4267), (1.032, 0.6025, -0.4035), (0.6402, -0.4406, -0.4129), (0.5364, 3.41, 0.1186), (1.134, 1.486, -0.3902), (0.9603, 0.8722, -0.3687), (0.9843, 1.167, -0.3861), (0.9918, 1.187, -0.3898), (0.9633, 1.166, -0.3809), (0.9712, 1.183, -0.3837), (0.9946, 1.191, -0.3902), (0.9815, 1.16, -0.3849), (0.1263, 3.749, 0.3117), (1.112, 1.356, -0.3974), (1.06, 0.6955, -0.3563), (0.5207, -0.6719, -0.3967), (0.3796, 3.71, 0.2512), (1.129, 0.3941, -0.4122), (0.6696, 3.644, 0.161), (1.121, 0.09277, -0.4112), (1.207, 3.147, -0.1314), (1.354, 2.788, -0.2367), (0.2204, -0.7411, -0.3954), (1.4, 2.429, -0.2523), (1.4, 2.068, -0.2873), (0.0, -0.7411, -0.3957), (0.0, 3.749, 0.316), (1.296, 1.713, -0.3482), (0.9686, 0.9968, -0.3315), (0.7791, -0.5743, -0.4059), (0.9716, 3.535, 0.01554), (0.9439, -0.2941, -0.4053), (0.2529, 3.729, 0.2811), (0.3688, -0.7069, -0.3961), (0.8525, -0.4605, -0.4003), (0.8206, 3.589, 0.089), (1.125, 0.2434, -0.4117), (1.094, 0.5448, -0.3843), (0.5247, 3.677, 0.2092), (0.6512, -0.622, -0.399), (1.201, 1.535, -0.3745), (1.014, 0.8461, -0.3439), (1.04, 1.176, -0.3646), (1.049, 1.198, -0.3687), (1.017, 1.175, -0.3599), (1.025, 1.195, -0.3634), (1.051, 1.204, -0.3697), (1.037, 1.169, -0.3632), (0.1306, 3.837, 0.2611), (1.122, 1.365, -0.4266), (1.067, 0.6868, -0.3891), (0.5225, -0.7222, -0.4216), (0.3865, 3.795, 0.2026), (1.138, 0.3765, -0.4422), (0.6781, 3.726, 0.1159), (1.13, 0.06613, -0.4398), (1.219, 3.209, -0.1698), (1.37, 2.842, -0.2707), (0.223, -0.7925, -0.4209), (1.417, 2.472, -0.2844), (1.417, 2.101, -0.3163), (0.0, -0.7925, -0.4212), (0.0, 3.837, 0.2653), (1.311, 1.734, -0.375), (0.9736, 0.9971, -0.3654), (0.7885, -0.6154, -0.4238), (0.982, 3.617, -0.02825), (0.9288, -0.3543, -0.4342), (0.2585, 3.816, 0.2331), (0.3727, -0.7574, -0.4213), (0.8499, -0.501, -0.4283), (0.8301, 3.671, 0.04434), (1.134, 0.2213, -0.441), (1.103, 0.5316, -0.4157), (0.6555, -0.6688, -0.4227), (0.5323, 3.761, 0.1615), (1.215, 1.55, -0.4017), (1.02, 0.8419, -0.3772), (1.047, 1.181, -0.3962), (1.057, 1.204, -0.3999), (1.024, 1.179, -0.3893), (1.032, 1.2, -0.3925), (1.059, 1.21, -0.4009), (1.044, 1.174, -0.3949), (0.4214, -1.265, -0.6367), (0.4214, -1.265, -0.9459), (0.2494, -1.313, -0.9459), (0.2494, -1.313, -0.6367), (0.1634, -1.337, -0.7913), (0.5074, -1.242, -0.7913), (0.4269, -1.261, -0.6216), (0.4269, -1.261, -0.96), (0.2386, -1.313, -0.96), (0.2386, -1.313, -0.6216), (0.1445, -1.339, -0.7908), (0.521, -1.235, -0.7908), (0.4046, -1.213, -0.6361), (0.4046, -1.213, -0.9453), (0.2325, -1.261, -0.9453), (0.2325, -1.261, -0.6361), (0.1465, -1.285, -0.7907), (0.4906, -1.19, -0.7907), (0.4062, -1.21, -0.6277), (0.4062, -1.21, -0.9527), (0.2254, -1.26, -0.9527), (0.2254, -1.26, -0.6277), (0.135, -1.285, -0.7902), (0.4967, -1.185, -0.7902), (0.2344, -1.267, -0.6362), (0.4064, -1.219, -0.6362), (0.1484, -1.291, -0.7908), (0.2344, -1.267, -0.9454), (0.4064, -1.219, -0.9454), (0.4924, -1.195, -0.7908), (0.408, -1.215, -0.6278), (0.2272, -1.265, -0.6278), (0.1368, -1.29, -0.7903), (0.2272, -1.265, -0.9528), (0.4985, -1.19, -0.7903), (0.408, -1.215, -0.9528), (0.8799, -1.014, -0.6237), (1.063, -0.6508, -0.6305), (1.068, -0.6765, -0.9892), (0.9221, -1.002, -1.002), (0.9891, -0.8225, -0.5939), (0.9961, -0.8368, -1.07), (0.8895, -1.076, -0.8258), (1.096, -0.6152, -0.8071), (0.9025, -1.004, -0.6436), (0.9389, -0.9932, -0.9938), (1.005, -0.8295, -0.6135), (1.011, -0.8422, -1.057), (0.9075, -1.06, -0.8297), (1.108, -0.6391, -0.814), (1.077, -0.673, -0.6499), (1.081, -0.6956, -0.9827), (0.7285, -0.9637, -0.6156), (0.9042, -0.6149, -0.6221), (0.909, -0.6396, -0.9663), (0.7691, -0.952, -0.9789), (0.8333, -0.7796, -0.587), (0.84, -0.7933, -1.044), (0.7377, -1.023, -0.8095), (0.9356, -0.5807, -0.7916), (0.7472, -0.9602, -0.6278), (0.7836, -0.9498, -0.978), (0.8497, -0.7861, -0.5976), (0.8554, -0.7988, -1.041), (0.7521, -1.017, -0.8139), (0.953, -0.5957, -0.7982), (0.9216, -0.6296, -0.6341), (0.9256, -0.6522, -0.9669), (0.9382, -0.6557, -0.9682), (0.868, -0.8024, -1.043), (0.8623, -0.7896, -0.5989), (0.9341, -0.6331, -0.6353), (0.7647, -1.02, -0.8151), (0.7961, -0.9533, -0.9792), (0.9656, -0.5993, -0.7995), (0.7597, -0.9637, -0.6291), (0.7511, -1.026, -0.8108), (0.7824, -0.9557, -0.9803), (0.8533, -0.7971, -1.045), (0.9223, -0.6433, -0.9676), (0.9176, -0.6186, -0.6235), (0.9489, -0.5845, -0.7929), (0.7418, -0.9675, -0.6169), (0.8466, -0.7833, -0.5884), (1.052, -0.6417, -0.6231), (1.058, -0.6688, -0.9888), (0.8683, -1.017, -0.6161), (0.9132, -1.004, -1.003), (0.979, -0.8185, -0.5874), (0.9866, -0.8334, -1.072), (0.8806, -1.079, -0.823), (1.085, -0.606, -0.8031), (0.3772, -1.513, -0.722), (0.3293, -1.526, -0.8081), (0.521, -1.473, -0.8081), (0.473, -1.486, -0.722), (0.473, -1.486, -0.8942), (0.3772, -1.513, -0.8942), (0.9684, -1.014, -0.6794), (0.9882, -1.009, -1.01), (1.062, -0.8587, -0.6362), (1.064, -0.8684, -1.074), (0.9562, -1.069, -0.8506), (1.17, -0.6733, -0.8444), (1.138, -0.7146, -0.685), (1.139, -0.7292, -1.006), (0.4585, -1.87, -0.7582), (0.4026, -1.855, -0.8533), (0.6187, -1.796, -0.8387), (0.5666, -1.841, -0.7509), (0.5628, -1.781, -0.9338), (0.4548, -1.81, -0.9411), (0.5536, -2.035, -1.252), (0.4497, -2.05, -1.268), (0.45, -2.212, -1.155), (0.5539, -2.198, -1.139), (0.6118, -2.107, -1.215), (0.3994, -2.142, -1.239), (0.5064, -0.3039, -0.2502), (0.4808, -0.4088, -0.2838), (0.5392, -0.4949, -0.3399), (0.6472, -0.5119, -0.357), (0.7088, -0.2587, -0.2792), (0.7672, -0.3449, -0.3202), (0.6008, -0.2417, -0.2469), (0.7416, -0.4498, -0.3538), (0.4928, -0.2746, -0.2383), (0.5259, -0.5125, -0.3467), (0.7887, -0.3395, -0.3242), (0.597, -0.2202, -0.2403), (0.7593, -0.4606, -0.3624), (0.4587, -0.4129, -0.2819), (0.6504, -0.5322, -0.3658), (0.7215, -0.2399, -0.2776), (0.7965, 0.3017, -0.091), (0.6165, 0.1602, -0.06194), (0.7269, -0.001215, -0.185), (0.8371, 0.03619, -0.2224), (0.6836, 0.2644, -0.05099), (0.6344, 0.05022, -0.1174), (0.8889, 0.2502, -0.1585), (0.9067, 0.1402, -0.2105), (0.4813, -0.2738, -0.3027), (0.5178, -0.4872, -0.4023), (0.7719, -0.3199, -0.3805), (0.5865, -0.2045, -0.2994), (0.7434, -0.4369, -0.4175), (0.4528, -0.3909, -0.3397), (0.6382, -0.5063, -0.4208), (0.7069, -0.2236, -0.3354), (0.4631, -0.389, -0.3405), (0.6367, -0.4968, -0.4167), (0.701, -0.2324, -0.3362), (0.4898, -0.2794, -0.3057), (0.5239, -0.479, -0.3991), (0.7619, -0.3224, -0.3786), (0.5883, -0.2145, -0.3025), (0.7352, -0.432, -0.4134), (0.7261, -0.01072, -0.1932), (0.6052, 0.1685, -0.07767), (0.7999, 0.325, -0.099), (0.9204, 0.1458, -0.2222), (0.9007, 0.2678, -0.1718), (0.6253, 0.04646, -0.1204), (0.6775, 0.2839, -0.05379), (0.8431, 0.03068, -0.2331), (0.7664, 0.3416, -0.1831), (0.5805, 0.1955, -0.153), (0.6945, 0.02864, -0.2802), (0.8085, 0.06729, -0.3189), (0.6498, 0.3031, -0.1417), (0.599, 0.08178, -0.2104), (0.862, 0.2885, -0.2529), (0.8803, 0.1748, -0.3066), (0.6949, 0.02416, -0.2868), (0.574, 0.2034, -0.1563), (0.7687, 0.3599, -0.1926), (0.8892, 0.1807, -0.3158), (0.8695, 0.3027, -0.2654), (0.5941, 0.08134, -0.214), (0.6462, 0.3187, -0.1474), (0.8119, 0.06557, -0.3267), (0.1852, 0.02226, -0.03325), (0.4202, 0.07485, -0.05357), (0.4584, -0.131, -0.169), (0.2251, -0.1828, -0.1533), (0.3497, -0.1995, -0.1851), (0.2956, 0.09153, -0.02186), (0.4877, -0.01731, -0.1145), (0.1576, -0.09068, -0.0924), (1.136, -0.3826, -0.9898), (1.133, -0.3671, -0.6475), (1.214, 4.11, -1.007), (1.209, 4.107, -0.5589), (0.9701, 0.2266, -0.2315), (0.9578, 2.666, 0.1415), (0.8386, 0.382, -0.1086), (0.8307, 2.404, 0.2143), (1.054, -0.06998, -0.424), (1.094, 3.367, -0.07517), (0.8142, 0.5934, -0.07787), (0.791, 0.7985, -0.03758), (0.7794, 1.003, -0.02992), (0.8426, 2.122, 0.1497), (0.8077, 1.217, -0.03469), (0.8453, 1.414, -0.005128), (0.8865, 1.843, 0.09009), (0.88, 1.641, 0.03116), (0.9784, -0.1225, -1.121), (1.043, 3.803, -1.128), (0.5896, 0.5569, -1.242), (0.6305, 3.051, -1.249), (1.013, 0.06616, -0.323), (1.042, 3.014, 0.07664), (1.154, 3.764, -0.2806), (1.097, -0.235, -0.5449), (0.8981, 2.531, 0.1817), (0.9181, 0.3336, -0.1645), (0.8256, 0.507, -0.08601), (0.8073, 0.6545, -0.06766), (0.9893, 0.1575, -0.2709), (1.006, 2.837, 0.1043), (1.067, 3.19, 0.01813), (1.031, -0.003048, -0.3643), (1.214, 4.11, -0.7766), (1.149, -0.382, -0.8168), (0.826, 1.316, -0.02646), (0.7862, 0.8994, -0.03344), (0.7966, 1.11, -0.02495), (0.7983, 1.123, -0.02526), (0.795, 1.115, -0.04876), (0.7961, 1.127, -0.04999), (0.7985, 1.127, -0.02591), (0.7959, 1.106, -0.02501), (1.097, 3.387, -0.08589), (1.056, -0.07852, -0.4308), (0.9917, 0.07067, -0.4194), (1.03, 3.087, -0.1083), (1.032, 3.105, -0.1179), (0.9936, 0.06317, -0.4254), (1.051, -0.05794, -0.4112), (1.089, 3.341, -0.05795), (1.059, -0.08907, -0.4392), (1.1, 3.413, -0.09907), (0.2088, 0.2843, 0.0129), (0.4388, 0.4139, 0.02415), (0.2811, 0.5439, 0.07628), (0.314, 0.2561, 0.002941), (0.3928, 0.5137, 0.06586), (0.1846, 0.4825, 0.0495), (0.1553, 0.3778, 0.03139), (0.4091, 0.3097, 0.007333), (3.338, -0.179, 0.5576), (3.31, -0.1929, 0.6968), (3.349, -0.03786, 0.574), (3.322, -0.05178, 0.7132), (4.711, -0.5329, 0.5525), (4.765, -0.5411, 0.7039), (4.736, -0.3741, 0.552), (4.79, -0.3823, 0.7034), (5.588, -1.01, -1.686), (5.642, -1.006, -1.688), (5.584, -0.9559, -1.686), (5.638, -0.9515, -1.688), (3.349, -0.1055, 0.537), (3.311, -0.1252, 0.7338), (4.712, -0.4518, 0.5209), (4.788, -0.4634, 0.735), (5.575, -0.9838, -1.686), (5.651, -0.9777, -1.688), (3.321, -0.2151, 0.6238), (3.338, -0.0156, 0.647), (4.732, -0.5699, 0.6283), (4.769, -0.3453, 0.6276), (5.616, -1.019, -1.687), (5.61, -0.9425, -1.687), (5.613, -0.9807, -1.687), (4.723, -0.5547, 0.54), (4.813, -0.5666, 0.6893), (4.848, -0.3945, 0.6821), (4.758, -0.3826, 0.5329), (4.722, -0.4661, 0.5055), (4.849, -0.4831, 0.7166), (4.81, -0.3529, 0.606), (4.761, -0.5963, 0.6161), (4.75, -0.5754, 0.5327), (4.736, -0.4888, 0.5012), (4.901, -0.495, 0.6771), (4.832, -0.3706, 0.581), (4.805, -0.6132, 0.5972), (4.867, -0.5798, 0.657), (4.886, -0.4083, 0.6456), (4.769, -0.4039, 0.5212), (4.732, -0.3782, 0.7035), (4.693, -0.3743, 0.5774), (4.683, -0.5062, 0.576), (4.723, -0.5102, 0.702), (4.736, -0.445, 0.7288), (4.68, -0.4395, 0.5506), (4.701, -0.5355, 0.6386), (4.714, -0.3489, 0.6408), (3.389, -0.06638, 0.5834), (3.376, -0.1866, 0.5766), (3.377, -0.1933, 0.6974), (3.389, -0.07309, 0.7042), (3.383, -0.1346, 0.7258), (3.382, -0.1251, 0.5549), (3.374, -0.2149, 0.6356), (3.392, -0.04483, 0.6452), (3.435, -0.04628, 0.7505), (3.426, -0.1488, 0.7866), (3.422, -0.1334, 0.5019), (3.41, -0.2828, 0.6364), (3.438, 0.0006589, 0.6521), (3.432, -0.03543, 0.5492), (3.413, -0.2359, 0.538), (3.416, -0.2467, 0.7393), (3.551, -0.08283, 0.7512), (3.545, -0.1755, 0.784), (3.537, -0.1626, 0.5267), (3.53, -0.2974, 0.6484), (3.552, -0.04064, 0.6623), (3.546, -0.07367, 0.5693), (3.531, -0.2553, 0.5595), (3.536, -0.2644, 0.7414), (3.477, -0.04788, 0.5534), (3.458, -0.2485, 0.5423), (3.462, -0.2592, 0.7437), (3.481, -0.05849, 0.7547), (3.472, -0.161, 0.7909), (3.467, -0.146, 0.5062), (3.456, -0.2954, 0.6407), (3.483, -0.01162, 0.6563), (4.708, -0.3959, 0.6781), (4.711, -0.437, 0.6937), (4.676, -0.4336, 0.5839), (4.689, -0.4928, 0.6381), (4.698, -0.3779, 0.6395), (4.684, -0.3935, 0.6004), (4.678, -0.4747, 0.5995), (4.703, -0.4772, 0.6772), (4.661, -0.3755, 0.5924), (4.653, -0.4704, 0.5913), (4.68, -0.4733, 0.6823), (4.688, -0.3784, 0.6835), (4.69, -0.4264, 0.7018), (4.651, -0.4223, 0.573), (4.665, -0.4915, 0.6366), (4.676, -0.3573, 0.6382), (4.809, 1.831, 0.6291), (4.908, 1.847, 0.7905), (4.862, 2.032, 0.8012), (4.763, 2.017, 0.6398), (4.766, 1.921, 0.601), (4.906, 1.943, 0.8293), (4.803, 2.063, 0.7228), (4.868, 1.801, 0.7076), (4.845, 1.825, 0.6192), (4.789, 1.906, 0.5941), (4.961, 1.96, 0.7856), (4.832, 2.058, 0.694), (4.919, 1.807, 0.6857), (4.967, 1.863, 0.7546), (4.905, 2.041, 0.7605), (4.784, 2.002, 0.6251), (4.736, 1.973, 0.8263), (4.691, 1.971, 0.6898), (4.743, 1.837, 0.6742), (4.789, 1.84, 0.8107), (4.772, 1.907, 0.8468), (4.707, 1.904, 0.6537), (4.777, 1.811, 0.7392), (4.703, 2.0, 0.7613), (3.264, 1.661, 0.7169), (3.308, 1.538, 0.6968), (3.316, 1.52, 0.8271), (3.273, 1.643, 0.8472), (3.296, 1.578, 0.8642), (3.284, 1.604, 0.6798), (3.321, 1.504, 0.7578), (3.259, 1.678, 0.7862), (3.307, 1.686, 0.9006), (3.347, 1.578, 0.9289), (3.325, 1.619, 0.6218), (3.388, 1.454, 0.7518), (3.284, 1.743, 0.799), (3.292, 1.715, 0.6835), (3.366, 1.511, 0.6501), (3.381, 1.482, 0.8672), (3.438, 1.705, 0.8987), (3.476, 1.608, 0.9244), (3.453, 1.642, 0.6467), (3.514, 1.495, 0.7644), (3.416, 1.755, 0.8067), (3.422, 1.729, 0.7023), (3.491, 1.545, 0.6724), (3.508, 1.521, 0.8688), (3.341, 1.724, 0.6871), (3.416, 1.52, 0.6538), (3.432, 1.491, 0.8711), (3.357, 1.695, 0.9044), (3.398, 1.587, 0.9327), (3.375, 1.628, 0.6255), (3.44, 1.463, 0.7556), (3.334, 1.752, 0.8026), (4.72, 1.947, 0.7968), (4.742, 1.906, 0.8094), (4.702, 1.904, 0.6903), (4.745, 1.847, 0.7431), (4.699, 1.963, 0.7567), (4.692, 1.946, 0.7126), (4.724, 1.864, 0.703), (4.752, 1.865, 0.7872), (4.66, 1.953, 0.7056), (4.697, 1.857, 0.6943), (4.728, 1.858, 0.793), (4.692, 1.954, 0.8043), (4.717, 1.906, 0.8191), (4.672, 1.905, 0.6795), (4.72, 1.837, 0.7413), (4.668, 1.974, 0.7573), (4.035, 6.462, -1.858), (3.994, 6.464, -1.855), (4.075, 6.46, -1.862), (3.596, 5.621, 0.6478), (3.826, 5.55, 0.6251), (2.931, 4.129, 0.6905), (3.13, 4.063, 0.6453), (4.037, 6.503, -1.859), (4.033, 6.421, -1.857), (3.734, 5.622, 0.7495), (3.689, 5.549, 0.5234), (3.045, 4.07, 0.7708), (3.016, 4.121, 0.5649), (4.008, 6.492, -1.856), (4.005, 6.435, -1.855), (4.065, 6.489, -1.861), (4.062, 6.432, -1.86), (3.646, 5.637, 0.7244), (3.614, 5.585, 0.5645), (3.808, 5.587, 0.7083), (3.777, 5.535, 0.5485), (2.971, 4.101, 0.7567), (2.95, 4.137, 0.611), (3.111, 4.054, 0.7247), (3.09, 4.091, 0.5791), (3.794, 5.551, 0.5327), (3.834, 5.64, 0.6902), (3.658, 5.703, 0.7007), (3.618, 5.614, 0.5432), (3.697, 5.564, 0.5053), (3.755, 5.69, 0.728), (3.602, 5.671, 0.6241), (3.85, 5.583, 0.6093), (3.819, 5.577, 0.5231), (3.722, 5.575, 0.4985), (3.771, 5.744, 0.6854), (3.621, 5.692, 0.596), (3.873, 5.627, 0.588), (3.853, 5.697, 0.6552), (3.675, 5.742, 0.6609), (3.641, 5.622, 0.5288), (3.639, 5.568, 0.7252), (3.616, 5.53, 0.5919), (3.753, 5.501, 0.5767), (3.776, 5.539, 0.7099), (3.712, 5.562, 0.7451), (3.68, 5.507, 0.5567), (3.793, 5.514, 0.6402), (3.599, 5.555, 0.6617), (2.99, 4.171, 0.6184), (3.11, 4.128, 0.5987), (3.129, 4.123, 0.7259), (3.009, 4.166, 0.7455), (3.073, 4.143, 0.7621), (3.046, 4.15, 0.5822), (3.144, 4.117, 0.6582), (2.974, 4.177, 0.686), (2.997, 4.218, 0.7976), (3.104, 4.182, 0.8252), (3.059, 4.191, 0.5256), (3.223, 4.137, 0.6524), (2.94, 4.236, 0.6984), (2.966, 4.224, 0.5858), (3.166, 4.155, 0.5532), (3.197, 4.148, 0.7651), (3.064, 4.329, 0.7957), (3.161, 4.298, 0.8208), (3.12, 4.302, 0.5499), (3.269, 4.257, 0.6647), (3.012, 4.343, 0.706), (3.035, 4.332, 0.6041), (3.217, 4.271, 0.575), (3.246, 4.268, 0.7666), (2.99, 4.267, 0.5893), (3.191, 4.199, 0.5568), (3.222, 4.193, 0.7688), (3.021, 4.262, 0.8013), (3.128, 4.226, 0.8289), (3.084, 4.234, 0.5292), (3.248, 4.182, 0.6561), (2.964, 4.279, 0.702), (3.651, 5.541, 0.6963), (3.696, 5.537, 0.7086), (3.677, 5.503, 0.5925), (3.746, 5.507, 0.6439), (3.627, 5.533, 0.6572), (3.637, 5.517, 0.6142), (3.722, 5.499, 0.6048), (3.736, 5.523, 0.6869), (3.614, 5.495, 0.6074), (3.713, 5.473, 0.5963), (3.729, 5.5, 0.6926), (3.631, 5.522, 0.7037), (3.683, 5.516, 0.7181), (3.66, 5.479, 0.5819), (3.741, 5.482, 0.6422), (3.602, 5.513, 0.6578)], [], [(1268, 1266, 153, 363), (482, 2, 145, 636), (664, 440, 9, 617), (618, 6, 141, 635), (1393, 1359, 11, 619), (1392, 1360, 12, 620), (954, 946, 14, 621), (622, 24, 150, 639), (622, 15, 16, 623), (623, 16, 17, 624), (624, 17, 18, 625), (625, 18, 19, 626), (666, 540, 27, 627), (1277, 1274, 395, 396), (628, 29, 31, 629), (633, 36, 32, 630), (654, 348, 34, 631), (665, 542, 35, 632), (652, 282, 36, 633), (494, 466, 56, 57), (700, 489, 51, 681), (768, 490, 40, 745), (571, 491, 41, 544), (509, 494, 57, 285), (513, 496, 42, 441), (570, 498, 58, 545), (512, 499, 43, 412), (1389, 492, 46, 1363), (511, 493, 45, 349), (964, 495, 52, 956), (510, 500, 59, 350), (1388, 501, 44, 1362), (503, 502, 47, 48), (508, 497, 53, 284), (505, 503, 48, 49), (506, 505, 49, 50), (489, 506, 50, 51), (507, 504, 54, 55), (764, 312, 60, 746), (315, 314, 76, 77), (317, 316, 69, 70), (454, 313, 62, 442), (345, 315, 77, 287), (320, 317, 70, 71), (427, 318, 63, 413), (567, 319, 78, 547), (698, 320, 71, 682), (1385, 321, 64, 1364), (566, 325, 61, 546), (962, 323, 72, 957), (393, 386, 237, 333), (1384, 328, 66, 1365), (330, 327, 74, 75), (331, 329, 67, 68), (385, 378, 241, 368), (377, 322, 79, 352), (316, 331, 68, 69), (866, 970, 1059, 1054), (1020, 1021, 1093, 1092), (80, 81, 1025, 1024), (94, 354, 1047, 1038), (1009, 997, 1069, 1081), (1018, 1020, 1092, 1090), (683, 83, 1027, 1052), (90, 353, 1046, 1034), (1003, 1002, 1074, 1075), (85, 443, 1049, 1029), (1021, 1019, 1091, 1093), (747, 85, 1029, 1053), (1403, 1001, 1073, 1407), (82, 683, 1052, 1026), (1019, 1022, 1094, 1091), (549, 87, 1031, 1051), (1011, 1000, 1072, 1083), (990, 1023, 1095, 1062), (289, 88, 1032, 1045), (104, 77, 76, 109), (294, 287, 77, 104), (554, 547, 78, 114), (359, 352, 79, 119), (428, 355, 115, 418), (765, 356, 116, 751), (699, 357, 117, 687), (362, 358, 118, 138), (358, 359, 119, 118), (568, 550, 110, 417), (770, 551, 111, 750), (702, 552, 112, 686), (557, 553, 113, 137), (553, 554, 114, 113), (476, 478, 456, 462), (763, 291, 101, 748), (697, 292, 102, 684), (297, 293, 103, 135), (293, 294, 104, 103), (415, 100, 105, 416), (748, 101, 106, 749), (684, 102, 107, 685), (135, 103, 108, 136), (103, 104, 109, 108), (1386, 419, 65, 1364), (444, 125, 126, 445), (453, 295, 125, 444), (569, 555, 127, 446), (455, 360, 128, 447), (1387, 448, 120, 1368), (1395, 752, 129, 1369), (1365, 1371, 68, 67), (947, 130, 131, 948), (961, 296, 130, 947), (966, 556, 132, 949), (963, 361, 133, 950), (1401, 984, 121, 1370), (1394, 688, 134, 1372), (1371, 124, 123, 1374), (102, 135, 136, 107), (292, 297, 135, 102), (552, 557, 137, 112), (357, 362, 138, 117), (1375, 139, 122, 1373), (1374, 123, 139, 1375), (411, 10, 143, 421), (410, 5, 140, 420), (617, 9, 142, 634), (640, 152, 164, 646), (616, 4, 146, 637), (744, 8, 147, 754), (743, 0, 144, 753), (648, 157, 156, 402), (680, 25, 151, 690), (679, 15, 149, 689), (621, 14, 148, 638), (716, 711, 163, 692), (1271, 1272, 155, 641), (1270, 1267, 152, 640), (1269, 1273, 154, 430), (795, 788, 175, 651), (714, 712, 160, 644), (402, 156, 158, 659), (363, 153, 165, 432), (713, 717, 162, 645), (641, 155, 167, 647), (660, 403, 1522, 1519), (715, 718, 161, 691), (168, 757, 1517, 1524), (430, 154, 166, 431), (782, 785, 407, 438), (1537, 1536, 756, 403), (784, 780, 406, 661), (157, 643, 171, 156), (645, 1594, 1611, 161), (757, 404, 1521, 1517), (793, 789, 174, 433), (404, 755, 1520, 1521), (794, 790, 172, 650), (1532, 1528, 157, 648), (792, 791, 173, 434), (1536, 1539, 168, 756), (743, 4, 178, 759), (979, 0, 176, 985), (348, 12, 182, 364), (281, 28, 190, 298), (439, 5, 179, 449), (679, 14, 183, 693), (542, 34, 193, 559), (410, 6, 180, 422), (16, 15, 184, 185), (282, 35, 194, 299), (1358, 7, 181, 1376), (17, 16, 185, 186), (429, 1, 177, 435), (28, 30, 191, 190), (18, 17, 186, 187), (19, 18, 187, 188), (541, 26, 189, 558), (1360, 19, 188, 1377), (32, 36, 195, 192), (187, 186, 206, 207), (422, 180, 200, 423), (299, 194, 214, 301), (188, 187, 207, 208), (1376, 181, 201, 1378), (558, 189, 209, 560), (1377, 188, 208, 1379), (298, 190, 210, 300), (985, 176, 196, 986), (190, 191, 211, 210), (693, 183, 203, 694), (435, 177, 197, 436), (192, 195, 215, 212), (185, 184, 204, 205), (759, 178, 198, 760), (364, 182, 202, 365), (186, 185, 205, 206), (449, 179, 199, 450), (559, 193, 213, 561), (527, 524, 232, 235), (529, 526, 234, 217), (526, 525, 233, 234), (525, 523, 231, 233), (535, 517, 225, 302), (523, 522, 230, 231), (1391, 521, 229, 1380), (537, 520, 228, 366), (965, 515, 223, 959), (536, 533, 221, 367), (1390, 532, 220, 1381), (538, 519, 227, 424), (573, 518, 226, 562), (539, 516, 224, 451), (534, 514, 222, 303), (1292, 1286, 577, 581), (769, 530, 218, 761), (701, 529, 217, 695), (514, 528, 216, 222), (333, 237, 273, 341), (391, 387, 239, 305), (392, 388, 238, 332), (390, 389, 236, 304), (334, 243, 267, 336), (383, 379, 240, 335), (384, 380, 242, 369), (382, 381, 243, 334), (37, 33, 258, 244), (680, 24, 259, 696), (744, 2, 260, 762), (540, 3, 261, 564), (283, 37, 244, 306), (440, 8, 246, 452), (543, 38, 248, 565), (411, 9, 249, 425), (1361, 13, 262, 1382), (1468, 1461, 1427, 1441), (955, 25, 245, 960), (347, 39, 250, 371), (1359, 10, 251, 1383), (21, 20, 252, 253), (280, 27, 247, 307), (22, 21, 253, 255), (23, 22, 255, 256), (24, 23, 256, 259), (31, 29, 254, 257), (337, 264, 268, 339), (368, 241, 265, 372), (335, 240, 264, 337), (369, 242, 266, 373), (376, 338, 271, 375), (373, 266, 270, 375), (336, 267, 271, 338), (372, 265, 269, 374), (341, 273, 277, 343), (305, 239, 275, 309), (332, 238, 274, 340), (304, 236, 272, 308), (344, 342, 278, 311), (309, 275, 279, 311), (340, 274, 278, 342), (308, 272, 276, 310), (273, 308, 310, 277), (274, 309, 311, 278), (343, 344, 311, 279), (237, 304, 308, 273), (238, 305, 309, 274), (29, 280, 307, 254), (38, 283, 306, 248), (386, 390, 304, 237), (388, 391, 305, 238), (518, 534, 303, 226), (524, 535, 302, 232), (189, 298, 300, 209), (195, 299, 301, 215), (36, 282, 299, 195), (26, 281, 298, 189), (112, 137, 297, 292), (949, 132, 296, 961), (446, 127, 295, 453), (113, 114, 294, 293), (137, 113, 293, 297), (686, 112, 292, 697), (750, 111, 291, 763), (477, 476, 462, 464), (114, 78, 287, 294), (1022, 995, 1067, 1094), (83, 958, 1058, 1027), (319, 345, 287, 78), (504, 508, 284, 54), (498, 509, 285, 58), (632, 35, 282, 652), (627, 27, 280, 653), (58, 285, 345, 319), (277, 310, 344, 343), (272, 340, 342, 276), (310, 276, 342, 344), (236, 332, 340, 272), (275, 341, 343, 279), (265, 336, 338, 269), (374, 269, 338, 376), (242, 335, 337, 266), (266, 337, 339, 270), (378, 382, 334, 241), (380, 383, 335, 242), (241, 334, 336, 265), (389, 392, 332, 236), (239, 333, 341, 275), (49, 48, 331, 316), (350, 59, 322, 377), (48, 47, 329, 331), (55, 54, 327, 330), (1363, 46, 328, 1384), (387, 393, 333, 239), (956, 52, 323, 962), (544, 41, 325, 566), (1362, 44, 321, 1385), (681, 51, 320, 698), (545, 58, 319, 567), (412, 43, 318, 427), (51, 50, 317, 320), (285, 57, 315, 345), (441, 42, 313, 454), (50, 49, 316, 317), (57, 56, 314, 315), (745, 40, 312, 764), (46, 350, 377, 328), (268, 374, 376, 339), (264, 372, 374, 268), (267, 373, 375, 271), (339, 376, 375, 270), (243, 369, 373, 267), (240, 368, 372, 264), (13, 347, 371, 262), (346, 11, 263, 370), (381, 384, 369, 243), (531, 536, 367, 219), (532, 537, 366, 220), (193, 364, 365, 213), (34, 348, 364, 193), (122, 139, 362, 357), (951, 134, 361, 963), (448, 129, 360, 455), (123, 124, 359, 358), (139, 123, 358, 362), (688, 122, 357, 699), (752, 121, 356, 765), (419, 120, 355, 428), (124, 66, 352, 359), (443, 89, 1033, 1049), (1010, 993, 1065, 1082), (328, 377, 352, 66), (379, 385, 368, 240), (492, 510, 350, 46), (41, 491, 511, 349), (620, 12, 348, 654), (1272, 1268, 363, 155), (1304, 1305, 385, 379), (1302, 1306, 384, 381), (1303, 1307, 383, 380), (1309, 1308, 382, 378), (1308, 1302, 381, 382), (1306, 1303, 380, 384), (1307, 1304, 379, 383), (1305, 1309, 378, 385), (1350, 1357, 393, 387), (1352, 1356, 392, 389), (1351, 1355, 391, 388), (1353, 1354, 390, 386), (1354, 1352, 389, 390), (1356, 1351, 388, 392), (1355, 1350, 387, 391), (1357, 1353, 386, 393), (1281, 1280, 401, 398), (1276, 1277, 396, 656), (1279, 1278, 397, 394), (1275, 1279, 394, 655), (658, 400, 399, 657), (1285, 1281, 398, 657), (1284, 1283, 400, 658), (1283, 1282, 399, 400), (141, 1420, 1438, 635), (1540, 1533, 660, 159), (644, 1595, 1612, 163), (663, 438, 407, 661), (156, 171, 649, 158), (783, 786, 409, 662), (634, 1439, 1422, 140), (161, 1611, 1601, 691), (140, 1422, 1432, 420), (1525, 1526, 402, 659), (781, 787, 408, 437), (420, 1432, 1420, 141), (635, 1438, 1421, 143), (65, 419, 428, 351), (44, 412, 427, 321), (73, 417, 426, 286), (10, 411, 425, 251), (521, 538, 424, 229), (179, 422, 423, 199), (5, 410, 422, 179), (6, 410, 420, 141), (9, 411, 421, 142), (1368, 120, 419, 1386), (74, 415, 416, 75), (286, 426, 415, 74), (546, 568, 417, 73), (351, 428, 418, 61), (548, 90, 1034, 1050), (321, 427, 413, 64), (501, 512, 412, 44), (780, 781, 437, 406), (662, 409, 438, 663), (181, 435, 436, 201), (7, 429, 435, 181), (788, 792, 434, 175), (790, 793, 433, 172), (786, 782, 438, 409), (152, 430, 431, 164), (1267, 1269, 430, 152), (155, 363, 432, 167), (120, 448, 455, 355), (43, 441, 454, 318), (458, 473, 461, 459), (9, 440, 452, 249), (519, 539, 451, 227), (178, 449, 450, 198), (4, 439, 449, 178), (1369, 129, 448, 1387), (355, 455, 447, 115), (550, 569, 446, 110), (474, 475, 463, 457), (100, 444, 445, 105), (1402, 992, 1064, 1406), (318, 454, 442, 63), (499, 513, 441, 43), (616, 8, 440, 664), (462, 456, 290, 470), (463, 464, 472, 471), (460, 457, 465, 468), (459, 461, 469, 467), (473, 479, 460, 461), (479, 474, 457, 460), (475, 477, 464, 463), (478, 458, 459, 456), (467, 469, 485, 483), (465, 471, 487, 481), (290, 467, 483, 480), (472, 470, 486, 488), (461, 460, 468, 469), (464, 462, 470, 472), (456, 459, 467, 290), (457, 463, 471, 465), (1418, 1412, 458, 478), (1416, 1414, 477, 475), (1419, 1413, 474, 479), (1415, 1419, 479, 473), (1413, 1416, 475, 474), (1412, 1415, 473, 458), (1414, 1417, 476, 477), (1417, 1418, 478, 476), (485, 484, 610, 611), (486, 480, 596, 612), (487, 488, 614, 613), (484, 481, 607, 610), (468, 465, 481, 484), (471, 472, 488, 487), (470, 290, 480, 486), (469, 468, 484, 485), (227, 451, 513, 499), (229, 424, 512, 501), (327, 54, 1353, 1357), (220, 366, 510, 492), (226, 303, 509, 498), (232, 302, 508, 504), (235, 232, 504, 507), (217, 234, 506, 489), (234, 233, 505, 506), (233, 231, 503, 505), (302, 225, 497, 508), (231, 230, 502, 503), (1380, 229, 501, 1388), (366, 228, 500, 510), (959, 223, 495, 964), (367, 221, 493, 511), (1381, 220, 492, 1389), (424, 227, 499, 512), (562, 226, 498, 570), (451, 224, 496, 513), (303, 222, 494, 509), (1291, 1290, 576, 574), (761, 218, 490, 768), (695, 217, 489, 700), (222, 216, 466, 494), (1101, 1121, 539, 519), (1103, 1120, 538, 521), (1114, 1119, 537, 532), (1113, 1118, 536, 531), (1106, 1117, 535, 524), (1100, 1116, 534, 518), (1096, 1110, 528, 514), (1124, 1111, 529, 701), (1125, 1112, 530, 769), (1123, 1113, 531, 572), (1116, 1096, 514, 534), (1121, 1098, 516, 539), (1122, 1100, 518, 573), (1120, 1101, 519, 538), (1409, 1114, 532, 1390), (1118, 1115, 533, 536), (1130, 1097, 515, 965), (1119, 1102, 520, 537), (1408, 1103, 521, 1391), (1105, 1104, 522, 523), (1117, 1099, 517, 535), (1107, 1105, 523, 525), (1108, 1107, 525, 526), (1111, 1108, 526, 529), (1109, 1106, 524, 527), (1102, 1122, 573, 520), (1099, 1123, 572, 517), (1286, 1287, 575, 577), (228, 562, 570, 500), (115, 447, 569, 550), (61, 418, 568, 546), (59, 545, 567, 322), (53, 544, 566, 326), (39, 543, 565, 250), (27, 540, 564, 247), (1288, 1289, 582, 578), (520, 573, 562, 228), (194, 559, 561, 214), (177, 558, 560, 197), (1, 541, 558, 177), (35, 542, 559, 194), (117, 138, 557, 552), (950, 133, 556, 966), (447, 128, 555, 569), (118, 119, 554, 553), (138, 118, 553, 557), (687, 117, 552, 702), (751, 116, 551, 770), (418, 115, 550, 568), (119, 79, 547, 554), (414, 91, 1035, 1048), (1012, 999, 1071, 1084), (326, 566, 546, 73), (322, 567, 547, 79), (500, 570, 545, 59), (497, 571, 544, 53), (631, 34, 542, 665), (615, 3, 540, 666), (576, 581, 589, 584), (577, 575, 583, 585), (574, 576, 584, 563), (575, 578, 586, 583), (1290, 1292, 581, 576), (1287, 1288, 578, 575), (1293, 1291, 574, 579), (1289, 1293, 579, 582), (563, 584, 592, 580), (583, 586, 594, 591), (590, 587, 595, 598), (587, 563, 580, 595), (578, 582, 590, 586), (581, 577, 585, 589), (579, 574, 563, 587), (582, 579, 587, 590), (598, 595, 603, 606), (595, 580, 588, 603), (597, 593, 601, 605), (594, 598, 606, 602), (585, 583, 591, 593), (584, 589, 597, 592), (586, 590, 598, 594), (589, 585, 593, 597), (606, 603, 588, 604), (604, 588, 600, 605), (599, 604, 605, 601), (602, 606, 604, 599), (591, 594, 602, 599), (580, 592, 600, 588), (593, 591, 599, 601), (592, 597, 605, 600), (611, 608, 596, 609), (610, 607, 608, 611), (607, 613, 614, 608), (608, 614, 612, 596), (488, 486, 612, 614), (480, 483, 609, 596), (481, 487, 613, 607), (483, 485, 611, 609), (1, 615, 666, 541), (39, 631, 665, 543), (4, 616, 664, 439), (408, 662, 663, 437), (421, 1433, 1423, 142), (1533, 1537, 403, 660), (142, 1423, 1439, 634), (692, 1600, 1610, 162), (787, 783, 662, 408), (1539, 1535, 757, 168), (437, 663, 661, 406), (160, 1613, 1595, 644), (1529, 1525, 659, 158), (143, 1421, 1433, 421), (1280, 1284, 658, 401), (1282, 1285, 657, 399), (401, 658, 657, 398), (1274, 1275, 655, 395), (1278, 1276, 656, 397), (13, 620, 654, 347), (26, 627, 653, 281), (38, 632, 652, 283), (1535, 1538, 404, 757), (791, 794, 650, 173), (159, 660, 1519, 1523), (162, 1610, 1594, 645), (785, 784, 661, 407), (403, 756, 1518, 1522), (154, 641, 647, 166), (718, 713, 645, 161), (1531, 1527, 171, 643), (711, 714, 644, 163), (789, 795, 651, 174), (1266, 1270, 640, 153), (1273, 1271, 641, 154), (25, 621, 638, 151), (8, 616, 637, 147), (153, 640, 646, 165), (5, 617, 634, 140), (283, 652, 633, 37), (543, 665, 632, 38), (347, 654, 631, 39), (37, 633, 630, 33), (28, 628, 629, 30), (541, 666, 627, 26), (21, 625, 626, 20), (22, 624, 625, 21), (23, 623, 624, 22), (24, 622, 623, 23), (15, 622, 639, 149), (955, 954, 621, 25), (1361, 1392, 620, 13), (1358, 1393, 619, 7), (10, 618, 635, 143), (439, 664, 617, 5), (0, 482, 636, 144), (1264, 1262, 672, 669), (1260, 1261, 671, 667), (1261, 1265, 670, 671), (1265, 1264, 669, 670), (1262, 1263, 668, 672), (1263, 1260, 667, 668), (1168, 1171, 676, 673), (1173, 1168, 673, 678), (1170, 1169, 674, 675), (1172, 1170, 675, 677), (1171, 1172, 677, 676), (1169, 1173, 678, 674), (691, 1601, 1613, 160), (133, 687, 702, 556), (1097, 1124, 701, 515), (223, 695, 700, 495), (163, 1612, 1600, 692), (134, 688, 699, 361), (52, 681, 698, 323), (132, 686, 697, 296), (25, 680, 696, 245), (515, 701, 695, 223), (184, 693, 694, 204), (15, 679, 693, 184), (712, 715, 691, 160), (717, 716, 692, 162), (14, 679, 689, 148), (24, 680, 690, 150), (1373, 122, 688, 1394), (130, 684, 685, 131), (296, 697, 684, 130), (556, 702, 686, 132), (361, 699, 687, 133), (86, 549, 1051, 1030), (323, 698, 682, 72), (495, 700, 681, 52), (150, 690, 710, 704), (148, 689, 709, 705), (151, 638, 708, 703), (149, 639, 707, 706), (689, 149, 706, 709), (639, 150, 704, 707), (638, 148, 705, 708), (690, 151, 703, 710), (719, 726, 716, 717), (722, 725, 715, 712), (721, 724, 714, 711), (720, 723, 713, 718), (725, 720, 718, 715), (723, 719, 717, 713), (724, 722, 712, 714), (726, 721, 711, 716), (726, 719, 735, 742), (705, 709, 733, 729), (725, 722, 738, 741), (704, 710, 734, 728), (724, 721, 737, 740), (710, 703, 727, 734), (723, 720, 736, 739), (708, 705, 729, 732), (734, 727, 737, 742), (732, 729, 738, 740), (731, 728, 735, 739), (733, 730, 736, 741), (730, 731, 739, 736), (727, 732, 740, 737), (729, 733, 741, 738), (728, 734, 742, 735), (703, 708, 732, 727), (721, 726, 742, 737), (706, 707, 731, 730), (722, 724, 740, 738), (709, 706, 730, 733), (719, 723, 739, 735), (707, 704, 728, 731), (720, 725, 741, 736), (1538, 1534, 755, 404), (128, 751, 770, 555), (1098, 1125, 769, 516), (224, 761, 768, 496), (1527, 1530, 649, 171), (129, 752, 765, 360), (42, 745, 764, 313), (127, 750, 763, 295), (8, 744, 762, 246), (516, 769, 761, 224), (176, 759, 760, 196), (0, 743, 759, 176), (756, 168, 1524, 1518), (1530, 1529, 158, 649), (1528, 1531, 643, 157), (1526, 1532, 648, 402), (1534, 1540, 159, 755), (755, 159, 1523, 1520), (4, 743, 753, 146), (2, 744, 754, 145), (1370, 121, 752, 1395), (125, 748, 749, 126), (295, 763, 748, 125), (555, 770, 750, 127), (360, 765, 751, 128), (1367, 93, 1037, 1405), (313, 764, 746, 62), (496, 768, 745, 42), (173, 650, 779, 773), (174, 651, 778, 775), (175, 434, 777, 774), (172, 433, 776, 772), (433, 174, 775, 776), (651, 175, 774, 778), (650, 172, 772, 779), (434, 173, 773, 777), (773, 779, 784, 785), (775, 778, 783, 787), (774, 777, 782, 786), (772, 776, 781, 780), (776, 775, 787, 781), (778, 774, 786, 783), (779, 772, 780, 784), (777, 773, 785, 782), (833, 832, 795, 789), (835, 831, 794, 791), (834, 830, 793, 790), (828, 829, 792, 788), (829, 835, 791, 792), (831, 834, 790, 794), (830, 833, 789, 793), (832, 828, 788, 795), (647, 167, 799, 803), (431, 166, 796, 801), (646, 164, 797, 802), (432, 165, 798, 800), (167, 432, 800, 799), (164, 431, 801, 797), (165, 646, 802, 798), (166, 647, 803, 796), (803, 799, 804, 808), (801, 796, 809, 806), (802, 797, 810, 807), (800, 798, 811, 805), (799, 800, 805, 804), (797, 801, 806, 810), (798, 802, 807, 811), (796, 803, 808, 809), (827, 823, 812, 816), (825, 820, 817, 814), (826, 821, 818, 815), (824, 822, 819, 813), (823, 824, 813, 812), (821, 825, 814, 818), (822, 826, 815, 819), (820, 827, 816, 817), (809, 808, 827, 820), (811, 807, 826, 822), (810, 806, 825, 821), (804, 805, 824, 823), (805, 811, 822, 824), (807, 810, 821, 826), (806, 809, 820, 825), (808, 804, 823, 827), (843, 839, 828, 832), (841, 836, 833, 830), (842, 837, 834, 831), (840, 838, 835, 829), (839, 840, 829, 828), (837, 841, 830, 834), (838, 842, 831, 835), (836, 843, 832, 833), (817, 816, 843, 836), (819, 815, 842, 838), (818, 814, 841, 837), (812, 813, 840, 839), (813, 819, 838, 840), (815, 818, 837, 842), (814, 817, 836, 841), (816, 812, 839, 843), (850, 853, 844, 847), (855, 850, 847, 846), (852, 851, 848, 849), (854, 852, 849, 845), (853, 854, 845, 844), (851, 855, 846, 848), (674, 678, 855, 851), (676, 677, 854, 853), (677, 675, 852, 854), (675, 674, 851, 852), (678, 673, 850, 855), (673, 676, 853, 850), (847, 844, 856, 859), (846, 847, 859, 858), (849, 848, 860, 861), (845, 849, 861, 857), (844, 845, 857, 856), (848, 846, 858, 860), (967, 987, 882, 862), (983, 870, 881, 978), (1131, 1126, 880, 977), (971, 874, 879, 976), (984, 871, 878, 975), (968, 864, 877, 974), (982, 869, 876, 973), (967, 862, 875, 972), (977, 880, 874, 971), (867, 876, 918, 909), (903, 886, 928, 945), (873, 890, 932, 915), (975, 878, 870, 983), (978, 881, 869, 982), (973, 876, 867, 980), (980, 867, 868, 981), (1015, 998, 1070, 1087), (974, 877, 865, 969), (976, 879, 864, 968), (987, 979, 863, 882), (1400, 951, 888, 1397), (946, 883, 889, 952), (952, 889, 890, 953), (862, 882, 924, 904), (869, 881, 923, 911), (900, 887, 929, 942), (870, 878, 920, 912), (902, 896, 938, 944), (1396, 865, 907, 1398), (892, 897, 939, 934), (863, 872, 914, 905), (886, 898, 940, 928), (872, 873, 915, 914), (893, 899, 941, 935), (874, 880, 922, 916), (888, 900, 942, 930), (875, 862, 904, 917), (896, 901, 943, 938), (883, 891, 933, 925), (876, 869, 911, 918), (931, 914, 915, 932), (925, 905, 914, 931), (1399, 930, 913, 1398), (904, 924, 933, 934), (912, 929, 945, 923), (1128, 1129, 944, 922), (916, 938, 943, 921), (913, 930, 942, 920), (906, 935, 941, 919), (911, 928, 940, 918), (904, 934, 939, 917), (922, 944, 938, 916), (920, 942, 929, 912), (923, 945, 928, 911), (918, 940, 926, 909), (909, 926, 927, 910), (88, 548, 1050, 1032), (919, 941, 936, 907), (921, 943, 935, 906), (924, 905, 925, 933), (1397, 888, 930, 1399), (881, 870, 912, 923), (898, 884, 926, 940), (868, 867, 909, 910), (889, 883, 925, 931), (1126, 866, 908, 1128), (884, 885, 927, 926), (1162, 875, 917, 1164), (890, 889, 931, 932), (879, 874, 916, 921), (354, 86, 1030, 1047), (865, 877, 919, 907), (891, 892, 934, 933), (878, 871, 913, 920), (899, 894, 936, 941), (864, 879, 921, 906), (887, 903, 945, 929), (877, 864, 906, 919), (901, 893, 935, 943), (882, 863, 905, 924), (1127, 902, 944, 1129), (183, 952, 953, 203), (14, 946, 952, 183), (1372, 134, 951, 1400), (892, 891, 954, 955), (887, 950, 966, 903), (1127, 1130, 965, 902), (896, 959, 964, 901), (888, 951, 963, 900), (893, 956, 962, 899), (886, 949, 961, 898), (892, 955, 960, 897), (902, 965, 959, 896), (900, 963, 950, 887), (903, 966, 949, 886), (898, 961, 947, 884), (884, 947, 948, 885), (1013, 996, 1068, 1085), (899, 962, 957, 894), (901, 964, 956, 893), (891, 883, 946, 954), (482, 0, 979, 987), (490, 976, 968, 40), (312, 974, 969, 60), (970, 84, 1028, 1059), (101, 980, 981, 106), (291, 973, 980, 101), (551, 978, 982, 111), (356, 975, 983, 116), (530, 977, 971, 218), (2, 967, 972, 260), (111, 982, 973, 291), (40, 968, 974, 312), (121, 984, 975, 356), (218, 971, 976, 490), (1112, 1131, 977, 530), (116, 983, 978, 551), (2, 482, 987, 967), (872, 985, 986, 873), (863, 979, 985, 872), (1396, 871, 984, 1401), (1148, 1167, 1023, 990), (1163, 1166, 1022, 1019), (1163, 1019, 1021, 1165), (1008, 994, 1066, 1080), (1164, 1165, 1021, 1020), (1167, 1162, 1018, 1023), (1134, 1161, 1017, 996), (1133, 1160, 1016, 995), (1138, 1159, 1015, 1000), (1135, 1158, 1014, 997), (1137, 1157, 1013, 999), (1139, 1156, 1012, 1001), (1150, 1155, 1011, 992), (1149, 1154, 1010, 991), (1142, 1153, 1009, 1004), (1136, 1152, 1008, 998), (1132, 1146, 988, 994), (1160, 1147, 989, 1016), (1161, 1148, 990, 1017), (1158, 1149, 991, 1014), (1152, 1132, 994, 1008), (1157, 1134, 996, 1013), (1159, 1136, 998, 1015), (1156, 1137, 999, 1012), (1411, 1150, 992, 1402), (1154, 1151, 993, 1010), (1166, 1133, 995, 1022), (1155, 1138, 1000, 1011), (1410, 1139, 1001, 1403), (1141, 1140, 1002, 1003), (1153, 1135, 997, 1009), (1143, 1141, 1003, 1005), (1144, 1143, 1005, 1006), (1147, 1144, 1006, 989), (1145, 1142, 1004, 1007), (1079, 1076, 1040, 1043), (1061, 1078, 1042, 1026), (1078, 1077, 1041, 1042), (1077, 1075, 1039, 1041), (1081, 1069, 1031, 1044), (1075, 1074, 1037, 1039), (1407, 1073, 1035, 1404), (1083, 1072, 1034, 1046), (1094, 1067, 1027, 1058), (1082, 1065, 1038, 1047), (1406, 1064, 1036, 1405), (1084, 1071, 1033, 1048), (1087, 1070, 1032, 1050), (1085, 1068, 1029, 1049), (1080, 1066, 1025, 1045), (1086, 1063, 1030, 1051), (1089, 1062, 1028, 1053), (1088, 1061, 1026, 1052), (1066, 1060, 1024, 1025), (1070, 1080, 1045, 1032), (1076, 1081, 1044, 1040), (1063, 1082, 1047, 1030), (1064, 1083, 1046, 1036), (1073, 1084, 1048, 1035), (1071, 1085, 1049, 1033), (1069, 1086, 1051, 1031), (1072, 1087, 1050, 1034), (1067, 1088, 1052, 1027), (1068, 1089, 1053, 1029), (1095, 1090, 1054, 1059), (1092, 1093, 1057, 1056), (1091, 1055, 1057, 1093), (1091, 1094, 1058, 1055), (1062, 1095, 1059, 1028), (1054, 1090, 1092, 1056), (1005, 1003, 1075, 1077), (87, 288, 1044, 1031), (1023, 1018, 1090, 1095), (1006, 1005, 1077, 1078), (958, 895, 1055, 1058), (81, 289, 1045, 1025), (996, 1017, 1089, 1068), (989, 1006, 1078, 1061), (908, 866, 1054, 1056), (995, 1016, 1088, 1067), (84, 747, 1053, 1028), (1007, 1004, 1076, 1079), (1000, 1015, 1087, 1072), (997, 1014, 1086, 1069), (999, 1013, 1085, 1071), (895, 937, 1057, 1055), (1001, 1012, 1084, 1073), (937, 908, 1056, 1057), (89, 414, 1048, 1033), (96, 99, 1043, 1040), (992, 1011, 1083, 1064), (98, 82, 1026, 1042), (991, 1010, 1082, 1063), (1004, 1009, 1081, 1076), (97, 98, 1042, 1041), (998, 1008, 1080, 1070), (95, 97, 1041, 1039), (994, 988, 1060, 1066), (288, 96, 1040, 1044), (1016, 989, 1061, 1088), (93, 95, 1039, 1037), (1017, 990, 1062, 1089), (1366, 94, 1038, 1404), (1014, 991, 1063, 1086), (353, 92, 1036, 1046), (84, 970, 1131, 1112), (895, 958, 1130, 1127), (895, 1127, 1129, 937), (880, 1126, 1128, 922), (908, 937, 1129, 1128), (970, 866, 1126, 1131), (85, 747, 1125, 1098), (83, 683, 1124, 1097), (87, 549, 1123, 1099), (90, 548, 1122, 1102), (99, 96, 1106, 1109), (82, 98, 1108, 1111), (98, 97, 1107, 1108), (97, 95, 1105, 1107), (288, 87, 1099, 1117), (95, 93, 1104, 1105), (1366, 91, 1103, 1408), (353, 90, 1102, 1119), (958, 83, 1097, 1130), (354, 94, 1115, 1118), (1367, 92, 1114, 1409), (414, 89, 1101, 1120), (548, 88, 1100, 1122), (443, 85, 1098, 1121), (289, 81, 1096, 1116), (549, 86, 1113, 1123), (747, 84, 1112, 1125), (683, 82, 1111, 1124), (81, 80, 1110, 1096), (88, 289, 1116, 1100), (96, 288, 1117, 1106), (86, 354, 1118, 1113), (92, 353, 1119, 1114), (91, 414, 1120, 1103), (89, 443, 1121, 1101), (257, 254, 1142, 1145), (259, 256, 1144, 1147), (256, 255, 1143, 1144), (255, 253, 1141, 1143), (307, 247, 1135, 1153), (253, 252, 1140, 1141), (1383, 251, 1139, 1410), (371, 250, 1138, 1155), (960, 245, 1133, 1166), (370, 263, 1151, 1154), (1382, 262, 1150, 1411), (425, 249, 1137, 1156), (565, 248, 1136, 1159), (452, 246, 1134, 1157), (306, 244, 1132, 1152), (564, 261, 1149, 1158), (762, 260, 1148, 1161), (696, 259, 1147, 1160), (244, 258, 1146, 1132), (248, 306, 1152, 1136), (254, 307, 1153, 1142), (261, 370, 1154, 1149), (262, 371, 1155, 1150), (251, 425, 1156, 1139), (249, 452, 1157, 1137), (247, 564, 1158, 1135), (250, 565, 1159, 1138), (245, 696, 1160, 1133), (246, 762, 1161, 1134), (972, 875, 1162, 1167), (917, 939, 1165, 1164), (897, 1163, 1165, 939), (897, 960, 1166, 1163), (260, 972, 1167, 1148), (1018, 1162, 1164, 1020), (1202, 1198, 1186, 1191), (1199, 1200, 1190, 1189), (1195, 1194, 1184, 1182), (1198, 1199, 1189, 1186), (1192, 1193, 1180, 1183), (1200, 1201, 1188, 1190), (280, 29, 1177, 1174), (653, 280, 1174, 1179), (28, 281, 1175, 1176), (628, 28, 1176, 1178), (29, 628, 1178, 1177), (281, 653, 1179, 1175), (1187, 1191, 1185, 1181), (1189, 1190, 1184, 1183), (1190, 1188, 1182, 1184), (1188, 1187, 1181, 1182), (1191, 1186, 1180, 1185), (1186, 1189, 1183, 1180), (1196, 1195, 1182, 1181), (1203, 1202, 1191, 1187), (1197, 1196, 1181, 1185), (1201, 1203, 1187, 1188), (1193, 1197, 1185, 1180), (1194, 1192, 1183, 1184), (1172, 1171, 1192, 1194), (1168, 1173, 1197, 1193), (1173, 1169, 1196, 1197), (1169, 1170, 1195, 1196), (1171, 1168, 1193, 1192), (1170, 1172, 1194, 1195), (1176, 1175, 1203, 1201), (1175, 1179, 1202, 1203), (1178, 1176, 1201, 1200), (1174, 1177, 1199, 1198), (1177, 1178, 1200, 1199), (1179, 1174, 1198, 1202), (1253, 1259, 1211, 1206), (1254, 1258, 1210, 1204), (1255, 1257, 1209, 1207), (1252, 1256, 1208, 1205), (1257, 1253, 1206, 1209), (1258, 1255, 1207, 1210), (1259, 1252, 1205, 1211), (1256, 1254, 1204, 1208), (1239, 1242, 1233, 1234), (1251, 1250, 1220, 1224), (1241, 1240, 1232, 1229), (1249, 1248, 1221, 1227), (1236, 1237, 1231, 1235), (1244, 1245, 1223, 1226), (1238, 1239, 1234, 1230), (1246, 1247, 1222, 1225), (1222, 1227, 1233, 1235), (1220, 1226, 1232, 1228), (1223, 1225, 1231, 1229), (1221, 1224, 1230, 1234), (1225, 1222, 1235, 1231), (1226, 1223, 1229, 1232), (1227, 1221, 1234, 1233), (1224, 1220, 1228, 1230), (1247, 1249, 1227, 1222), (1243, 1238, 1230, 1228), (1250, 1244, 1226, 1220), (1242, 1236, 1235, 1233), (1245, 1246, 1225, 1223), (1240, 1243, 1228, 1232), (1248, 1251, 1224, 1221), (1237, 1241, 1229, 1231), (1215, 1213, 1241, 1237), (1216, 1212, 1243, 1240), (1217, 1219, 1236, 1242), (1212, 1214, 1238, 1243), (1214, 1218, 1239, 1238), (1219, 1215, 1237, 1236), (1213, 1216, 1240, 1241), (1218, 1217, 1242, 1239), (1205, 1208, 1251, 1248), (1207, 1209, 1246, 1245), (1204, 1210, 1244, 1250), (1206, 1211, 1249, 1247), (1209, 1206, 1247, 1246), (1210, 1207, 1245, 1244), (1211, 1205, 1248, 1249), (1208, 1204, 1250, 1251), (346, 3, 1254, 1256), (619, 11, 1252, 1259), (615, 1, 1255, 1258), (429, 7, 1253, 1257), (11, 346, 1256, 1252), (1, 429, 1257, 1255), (3, 615, 1258, 1254), (7, 619, 1259, 1253), (859, 856, 1260, 1263), (858, 859, 1263, 1262), (861, 860, 1264, 1265), (857, 861, 1265, 1261), (856, 857, 1261, 1260), (860, 858, 1262, 1264), (1219, 1217, 1271, 1273), (1212, 1216, 1270, 1266), (1213, 1215, 1269, 1267), (1218, 1214, 1268, 1272), (1215, 1219, 1273, 1269), (1216, 1213, 1267, 1270), (1217, 1218, 1272, 1271), (1214, 1212, 1266, 1268), (669, 672, 1276, 1278), (667, 671, 1275, 1274), (671, 670, 1279, 1275), (670, 669, 1278, 1279), (672, 668, 1277, 1276), (668, 667, 1274, 1277), (395, 655, 1285, 1282), (397, 656, 1284, 1280), (396, 395, 1282, 1283), (656, 396, 1283, 1284), (655, 394, 1281, 1285), (394, 397, 1280, 1281), (1302, 1308, 1340, 1334), (1289, 1319, 1325, 1293), (1293, 1325, 1323, 1291), (1287, 1318, 1322, 1288), (1290, 1320, 1324, 1292), (1322, 1319, 1289, 1288), (1321, 1318, 1287, 1286), (1291, 1323, 1320, 1290), (571, 497, 1294, 1297), (219, 491, 1301, 1296), (497, 225, 1299, 1294), (517, 572, 1300, 1295), (491, 571, 1297, 1301), (225, 517, 1295, 1299), (531, 219, 1296, 1298), (572, 531, 1298, 1300), (1300, 1298, 1314, 1316), (1333, 1329, 1345, 1349), (1298, 1296, 1312, 1314), (1326, 1333, 1349, 1342), (1299, 1295, 1311, 1315), (1308, 1309, 1341, 1340), (1301, 1297, 1313, 1317), (1328, 1332, 1348, 1344), (1313, 1310, 1321, 1324), (1312, 1317, 1320, 1323), (1310, 1315, 1318, 1321), (1311, 1316, 1319, 1322), (1317, 1313, 1324, 1320), (1315, 1311, 1322, 1318), (1314, 1312, 1323, 1325), (1316, 1314, 1325, 1319), (1307, 1303, 1335, 1339), (1297, 1294, 1310, 1313), (1327, 1331, 1347, 1343), (1296, 1301, 1317, 1312), (1294, 1299, 1315, 1310), (1306, 1302, 1334, 1338), (1295, 1300, 1316, 1311), (349, 45, 1329, 1333), (325, 41, 1326, 1331), (351, 61, 1327, 1332), (324, 65, 1328, 1330), (45, 324, 1330, 1329), (61, 325, 1331, 1327), (65, 351, 1332, 1328), (1326, 41, 349, 1333), (1292, 1324, 1321, 1286), (1349, 1345, 1341, 1337), (1346, 1344, 1334, 1340), (1345, 1346, 1340, 1341), (1343, 1347, 1339, 1335), (1344, 1348, 1338, 1334), (1348, 1343, 1335, 1338), (1347, 1342, 1336, 1339), (1342, 1349, 1337, 1336), (1331, 1326, 1342, 1347), (1303, 1306, 1338, 1335), (1332, 1327, 1343, 1348), (1304, 1307, 1339, 1336), (1330, 1328, 1344, 1346), (1309, 1305, 1337, 1341), (1305, 1304, 1336, 1337), (1329, 1330, 1346, 1345), (1457, 1453, 1428, 1442), (1455, 1458, 1429, 1437), (219, 367, 511, 491), (326, 73, 1351, 1356), (286, 74, 1350, 1355), (284, 53, 1352, 1354), (54, 284, 1354, 1353), (73, 286, 1355, 1351), (53, 326, 1356, 1352), (74, 327, 1357, 1350), (252, 1382, 1411, 1140), (263, 1383, 1410, 1151), (93, 1367, 1409, 1104), (94, 1366, 1408, 1115), (91, 1366, 1404, 1035), (1074, 1406, 1405, 1037), (1065, 1407, 1404, 1038), (1151, 1410, 1403, 993), (1140, 1411, 1402, 1002), (865, 1396, 1401, 969), (72, 1372, 1400, 957), (894, 1397, 1399, 936), (936, 1399, 1398, 907), (871, 1396, 1398, 913), (957, 1400, 1397, 894), (92, 1367, 1405, 1036), (60, 1370, 1395, 746), (71, 1373, 1394, 682), (6, 618, 1393, 1358), (20, 626, 1392, 1361), (1115, 1408, 1391, 533), (1104, 1409, 1390, 522), (230, 1381, 1389, 502), (221, 1380, 1388, 493), (1002, 1402, 1406, 1074), (62, 1369, 1387, 442), (63, 1368, 1386, 413), (45, 1362, 1385, 324), (47, 1363, 1384, 329), (11, 1359, 1383, 263), (20, 1361, 1382, 252), (522, 1390, 1381, 230), (533, 1391, 1380, 221), (182, 1377, 1379, 202), (180, 1376, 1378, 200), (12, 1360, 1377, 182), (6, 1358, 1376, 180), (69, 1374, 1375, 70), (70, 1375, 1373, 71), (68, 1371, 1374, 69), (682, 1394, 1372, 72), (969, 1401, 1370, 60), (66, 124, 1371, 1365), (746, 1395, 1369, 62), (442, 1387, 1368, 63), (413, 1386, 1364, 64), (993, 1403, 1407, 1065), (329, 1384, 1365, 67), (324, 1385, 1364, 65), (493, 1388, 1362, 45), (502, 1389, 1363, 47), (626, 19, 1360, 1392), (618, 10, 1359, 1393), (444, 100, 1418, 1417), (453, 444, 1417, 1414), (415, 426, 1415, 1412), (110, 446, 1416, 1413), (426, 417, 1419, 1415), (417, 110, 1413, 1419), (446, 453, 1414, 1416), (100, 415, 1412, 1418), (3, 346, 370, 261), (1466, 1462, 1426, 1434), (1467, 1463, 1424, 1440), (1465, 1464, 1425, 1435), (1444, 1437, 1429, 1442), (1456, 1459, 1431, 1443), (1454, 1460, 1430, 1436), (1453, 1454, 1436, 1428), (1443, 1431, 1437, 1444), (1461, 1465, 1435, 1427), (1463, 1466, 1434, 1424), (1459, 1455, 1437, 1431), (1430, 1443, 1444, 1436), (1460, 1456, 1443, 1430), (1436, 1444, 1442, 1428), (1464, 1467, 1440, 1425), (1458, 1457, 1442, 1429), (1462, 1468, 1441, 1426), (1425, 1440, 1452, 1446), (1426, 1441, 1451, 1448), (1427, 1435, 1450, 1447), (1424, 1434, 1449, 1445), (1434, 1426, 1448, 1449), (1441, 1427, 1447, 1451), (1440, 1424, 1445, 1452), (1435, 1425, 1446, 1450), (1446, 1452, 1457, 1458), (1448, 1451, 1456, 1460), (1447, 1450, 1455, 1459), (1445, 1449, 1454, 1453), (1449, 1448, 1460, 1454), (1451, 1447, 1459, 1456), (1452, 1445, 1453, 1457), (1450, 1446, 1458, 1455), (1506, 1505, 1468, 1462), (1508, 1504, 1467, 1464), (1507, 1503, 1466, 1463), (1501, 1502, 1465, 1461), (1502, 1508, 1464, 1465), (1504, 1507, 1463, 1467), (1503, 1506, 1462, 1466), (1505, 1501, 1461, 1468), (1439, 1423, 1472, 1476), (1432, 1422, 1469, 1474), (1438, 1420, 1470, 1475), (1433, 1421, 1471, 1473), (1423, 1433, 1473, 1472), (1420, 1432, 1474, 1470), (1421, 1438, 1475, 1471), (1422, 1439, 1476, 1469), (1476, 1472, 1477, 1481), (1474, 1469, 1482, 1479), (1475, 1470, 1483, 1480), (1473, 1471, 1484, 1478), (1472, 1473, 1478, 1477), (1470, 1474, 1479, 1483), (1471, 1475, 1480, 1484), (1469, 1476, 1481, 1482), (1500, 1496, 1485, 1489), (1498, 1493, 1490, 1487), (1499, 1494, 1491, 1488), (1497, 1495, 1492, 1486), (1496, 1497, 1486, 1485), (1494, 1498, 1487, 1491), (1495, 1499, 1488, 1492), (1493, 1500, 1489, 1490), (1482, 1481, 1500, 1493), (1484, 1480, 1499, 1495), (1483, 1479, 1498, 1494), (1477, 1478, 1497, 1496), (1478, 1484, 1495, 1497), (1480, 1483, 1494, 1499), (1479, 1482, 1493, 1498), (1481, 1477, 1496, 1500), (1516, 1512, 1501, 1505), (1514, 1509, 1506, 1503), (1515, 1510, 1507, 1504), (1513, 1511, 1508, 1502), (1512, 1513, 1502, 1501), (1510, 1514, 1503, 1507), (1511, 1515, 1504, 1508), (1509, 1516, 1505, 1506), (1490, 1489, 1516, 1509), (1492, 1488, 1515, 1511), (1491, 1487, 1514, 1510), (1485, 1486, 1513, 1512), (1486, 1492, 1511, 1513), (1488, 1491, 1510, 1515), (1487, 1490, 1509, 1514), (1489, 1485, 1512, 1516), (1518, 1524, 1529, 1530), (1520, 1523, 1528, 1532), (1519, 1522, 1527, 1531), (1517, 1521, 1526, 1525), (1521, 1520, 1532, 1526), (1523, 1519, 1531, 1528), (1524, 1517, 1525, 1529), (1522, 1518, 1530, 1527), (1578, 1577, 1540, 1534), (1580, 1576, 1539, 1536), (1579, 1575, 1538, 1535), (1573, 1574, 1537, 1533), (1574, 1580, 1536, 1537), (1576, 1579, 1535, 1539), (1575, 1578, 1534, 1538), (1577, 1573, 1533, 1540), (169, 758, 1544, 1548), (642, 766, 1541, 1546), (170, 771, 1542, 1547), (405, 767, 1543, 1545), (758, 405, 1545, 1544), (771, 642, 1546, 1542), (767, 170, 1547, 1543), (766, 169, 1548, 1541), (1548, 1544, 1549, 1553), (1546, 1541, 1554, 1551), (1547, 1542, 1555, 1552), (1545, 1543, 1556, 1550), (1544, 1545, 1550, 1549), (1542, 1546, 1551, 1555), (1543, 1547, 1552, 1556), (1541, 1548, 1553, 1554), (1572, 1568, 1557, 1561), (1570, 1565, 1562, 1559), (1571, 1566, 1563, 1560), (1569, 1567, 1564, 1558), (1568, 1569, 1558, 1557), (1566, 1570, 1559, 1563), (1567, 1571, 1560, 1564), (1565, 1572, 1561, 1562), (1554, 1553, 1572, 1565), (1556, 1552, 1571, 1567), (1555, 1551, 1570, 1566), (1549, 1550, 1569, 1568), (1550, 1556, 1567, 1569), (1552, 1555, 1566, 1571), (1551, 1554, 1565, 1570), (1553, 1549, 1568, 1572), (1588, 1584, 1573, 1577), (1586, 1581, 1578, 1575), (1587, 1582, 1579, 1576), (1585, 1583, 1580, 1574), (1584, 1585, 1574, 1573), (1582, 1586, 1575, 1579), (1583, 1587, 1576, 1580), (1581, 1588, 1577, 1578), (1562, 1561, 1588, 1581), (1564, 1560, 1587, 1583), (1563, 1559, 1586, 1582), (1557, 1558, 1585, 1584), (1558, 1564, 1583, 1585), (1560, 1563, 1582, 1587), (1559, 1562, 1581, 1586), (1561, 1557, 1584, 1588), (636, 169, 766, 144), (144, 766, 642, 753), (753, 642, 771, 146), (146, 771, 170, 637), (637, 170, 767, 147), (147, 767, 405, 754), (754, 405, 758, 145), (145, 758, 169, 636), (1603, 1590, 1589, 1597), (1597, 1589, 1591, 1605), (1606, 1598, 1619, 1616), (1593, 1609, 1614, 1621), (1634, 1633, 1608, 1598), (1590, 1602, 1596, 1589), (1609, 1599, 1618, 1614), (1599, 1607, 1617, 1618), (1629, 1625, 1590, 1603), (1633, 1636, 1593, 1608), (1637, 1630, 1606, 1592), (1589, 1596, 1604, 1591), (1622, 1623, 1597, 1605), (1630, 1634, 1598, 1606), (1636, 1632, 1609, 1593), (1626, 1622, 1605, 1591), (1632, 1635, 1599, 1609), (1592, 1606, 1616, 1620), (1598, 1608, 1615, 1619), (1628, 1624, 1596, 1602), (1635, 1631, 1607, 1599), (1624, 1627, 1604, 1596), (1608, 1593, 1621, 1615), (1627, 1626, 1591, 1604), (1625, 1628, 1602, 1590), (1623, 1629, 1603, 1597), (1631, 1637, 1592, 1607), (1607, 1592, 1620, 1617), (1615, 1621, 1626, 1627), (1617, 1620, 1625, 1629), (1616, 1619, 1624, 1628), (1614, 1618, 1623, 1622), (1618, 1617, 1629, 1623), (1620, 1616, 1628, 1625), (1621, 1614, 1622, 1626), (1619, 1615, 1627, 1624), (1675, 1674, 1637, 1631), (1677, 1673, 1636, 1633), (1676, 1672, 1635, 1632), (1670, 1671, 1634, 1630), (1671, 1677, 1633, 1634), (1673, 1676, 1632, 1636), (1672, 1675, 1631, 1635), (1674, 1670, 1630, 1637), (1594, 1610, 1641, 1645), (1601, 1611, 1638, 1643), (1595, 1613, 1639, 1644), (1600, 1612, 1640, 1642), (1610, 1600, 1642, 1641), (1613, 1601, 1643, 1639), (1612, 1595, 1644, 1640), (1611, 1594, 1645, 1638), (1645, 1641, 1646, 1650), (1643, 1638, 1651, 1648), (1644, 1639, 1652, 1649), (1642, 1640, 1653, 1647), (1641, 1642, 1647, 1646), (1639, 1643, 1648, 1652), (1640, 1644, 1649, 1653), (1638, 1645, 1650, 1651), (1669, 1665, 1654, 1658), (1667, 1662, 1659, 1656), (1668, 1663, 1660, 1657), (1666, 1664, 1661, 1655), (1665, 1666, 1655, 1654), (1663, 1667, 1656, 1660), (1664, 1668, 1657, 1661), (1662, 1669, 1658, 1659), (1651, 1650, 1669, 1662), (1653, 1649, 1668, 1664), (1652, 1648, 1667, 1663), (1646, 1647, 1666, 1665), (1647, 1653, 1664, 1666), (1649, 1652, 1663, 1668), (1648, 1651, 1662, 1667), (1650, 1646, 1665, 1669), (1685, 1681, 1670, 1674), (1683, 1678, 1675, 1672), (1684, 1679, 1676, 1673), (1682, 1680, 1677, 1671), (1681, 1682, 1671, 1670), (1679, 1683, 1672, 1676), (1680, 1684, 1673, 1677), (1678, 1685, 1674, 1675), (1659, 1658, 1685, 1678), (1661, 1657, 1684, 1680), (1660, 1656, 1683, 1679), (1654, 1655, 1682, 1681), (1655, 1661, 1680, 1682), (1657, 1660, 1679, 1684), (1656, 1659, 1678, 1683), (1658, 1654, 1681, 1685)])
me_cube.polygons.foreach_set('use_smooth', [1, 1, 1, 1, 1, 1, 1, 1, 1, 1, 1, 1, 1, 1, 1, 1, 1, 1, 1, 1, 1, 1, 1, 1, 1, 1, 1, 1, 1, 1, 1, 1, 1, 1, 1, 1, 1, 1, 1, 1, 1, 1, 1, 1, 1, 1, 1, 1, 1, 1, 1, 1, 1, 1, 1, 1, 1, 1, 1, 1, 1, 1, 1, 1, 1, 1, 1, 1, 1, 1, 1, 1, 1, 1, 1, 1, 1, 1, 1, 1, 1, 1, 1, 1, 1, 1, 1, 1, 1, 1, 1, 1, 1, 1, 1, 1, 1, 1, 1, 1, 1, 1, 1, 1, 1, 1, 1, 1, 1, 1, 1, 1, 1, 1, 1, 1, 1, 1, 1, 1, 1, 1, 1, 1, 1, 1, 1, 1, 1, 1, 1, 1, 1, 1, 1, 1, 1, 1, 1, 1, 1, 1, 1, 1, 1, 1, 1, 1, 1, 1, 1, 1, 1, 1, 1, 1, 1, 1, 1, 1, 1, 1, 1, 1, 1, 1, 1, 1, 1, 1, 1, 1, 1, 1, 1, 1, 1, 1, 1, 1, 1, 1, 1, 1, 1, 1, 1, 1, 1, 1, 1, 1, 1, 1, 1, 1, 1, 1, 1, 1, 1, 1, 1, 1, 1, 1, 1, 1, 1, 1, 1, 1, 1, 1, 1, 1, 1, 1, 1, 1, 1, 1, 1, 1, 1, 1, 1, 1, 1, 1, 1, 1, 1, 1, 1, 1, 1, 1, 1, 1, 1, 1, 1, 1, 1, 1, 1, 1, 1, 1, 1, 1, 1, 1, 1, 1, 1, 1, 1, 1, 1, 1, 1, 1, 1, 1, 1, 1, 1, 1, 1, 1, 1, 1, 1, 1, 1, 1, 1, 1, 1, 1, 1, 1, 1, 1, 1, 1, 1, 1, 1, 1, 1, 1, 1, 1, 1, 1, 1, 1, 1, 1, 1, 1, 1, 1, 1, 1, 1, 1, 1, 1, 1, 1, 1, 1, 1, 1, 1, 1, 1, 1, 1, 1, 1, 1, 1, 1, 1, 1, 1, 1, 1, 1, 1, 1, 1, 1, 1, 1, 1, 1, 1, 1, 1, 1, 1, 1, 1, 1, 1, 1, 1, 1, 1, 1, 1, 1, 1, 1, 1, 1, 1, 1, 1, 1, 1, 1, 1, 1, 1, 1, 1, 1, 1, 1, 1, 1, 1, 1, 1, 1, 1, 1, 1, 1, 1, 1, 1, 1, 1, 1, 1, 1, 1, 1, 1, 1, 1, 1, 1, 1, 1, 1, 1, 1, 1, 1, 1, 1, 1, 1, 1, 1, 1, 1, 1, 1, 1, 1, 1, 1, 1, 1, 1, 1, 1, 1, 1, 1, 1, 1, 1, 1, 1, 1, 1, 1, 1, 1, 1, 1, 1, 1, 1, 1, 1, 1, 1, 1, 1, 1, 1, 1, 1, 1, 1, 1, 1, 1, 1, 1, 1, 1, 1, 1, 1, 1, 1, 1, 1, 1, 1, 1, 1, 1, 1, 1, 1, 1, 1, 1, 1, 1, 1, 1, 1, 1, 1, 1, 1, 1, 1, 1, 1, 1, 1, 1, 1, 1, 1, 1, 1, 1, 1, 1, 1, 1, 1, 1, 1, 1, 1, 1, 1, 1, 1, 1, 1, 1, 1, 1, 1, 1, 1, 1, 1, 1, 1, 1, 1, 1, 1, 1, 1, 1, 1, 1, 1, 1, 1, 1, 1, 1, 1, 1, 1, 1, 1, 1, 1, 1, 1, 1, 1, 1, 1, 1, 1, 1, 1, 1, 1, 1, 1, 1, 1, 1, 1, 1, 1, 1, 1, 1, 1, 1, 1, 1, 1, 1, 1, 1, 1, 1, 1, 1, 1, 1, 1, 1, 1, 1, 1, 1, 1, 1, 1, 1, 1, 1, 1, 1, 1, 1, 1, 1, 1, 1, 1, 1, 1, 1, 1, 1, 1, 1, 1, 1, 1, 1, 1, 1, 1, 1, 1, 1, 1, 1, 1, 1, 1, 1, 1, 1, 1, 1, 1, 1, 1, 1, 1, 1, 1, 1, 1, 1, 1, 1, 1, 1, 1, 1, 1, 1, 1, 1, 1, 1, 1, 1, 1, 1, 1, 1, 1, 1, 1, 1, 1, 1, 1, 1, 1, 1, 1, 1, 1, 1, 1, 1, 1, 1, 1, 1, 1, 1, 1, 1, 1, 1, 1, 1, 1, 1, 1, 1, 1, 1, 1, 1, 1, 1, 1, 1, 1, 1, 1, 1, 1, 1, 1, 1, 1, 1, 1, 1, 1, 1, 1, 1, 1, 1, 1, 1, 1, 1, 1, 1, 1, 1, 1, 1, 1, 1, 1, 1, 1, 1, 1, 1, 1, 1, 1, 1, 1, 1, 1, 1, 1, 1, 1, 1, 1, 1, 1, 1, 1, 1, 1, 1, 1, 1, 1, 1, 1, 1, 1, 1, 1, 1, 1, 1, 1, 1, 1, 1, 1, 1, 1, 1, 1, 1, 1, 1, 1, 1, 1, 1, 1, 1, 1, 1, 1, 1, 1, 1, 1, 1, 1, 1, 1, 1, 1, 1, 1, 1, 1, 1, 1, 1, 1, 1, 1, 1, 1, 1, 1, 1, 1, 1, 1, 1, 1, 1, 1, 1, 1, 1, 1, 1, 1, 1, 1, 1, 1, 1, 1, 1, 1, 1, 1, 1, 1, 1, 1, 1, 1, 1, 1, 0, 1, 1, 1, 1, 1, 1, 1, 1, 1, 1, 1, 1, 1, 1, 1, 1, 1, 1, 1, 1, 1, 1, 1, 1, 1, 1, 1, 1, 1, 1, 1, 1, 1, 1, 1, 1, 1, 1, 1, 1, 1, 1, 1, 1, 1, 1, 1, 1, 1, 1, 1, 1, 1, 1, 1, 1, 1, 1, 1, 1, 1, 1, 1, 1, 1, 1, 1, 1, 1, 1, 1, 1, 1, 1, 1, 1, 1, 1, 1, 1, 1, 1, 1, 1, 1, 1, 1, 1, 1, 1, 1, 1, 1, 1, 1, 1, 1, 1, 1, 1, 1, 1, 1, 1, 1, 1, 1, 1, 1, 1, 1, 1, 1, 1, 1, 1, 1, 1, 1, 1, 1, 1, 1, 1, 1, 1, 1, 1, 1, 1, 1, 1, 1, 1, 1, 1, 1, 1, 1, 1, 1, 1, 1, 1, 1, 1, 1, 1, 1, 1, 1, 1, 1, 1, 1, 1, 1, 1, 1, 1, 1, 1, 1, 1, 1, 1, 1, 1, 1, 1, 1, 1, 1, 1, 1, 1, 1, 1, 1, 1, 1, 1, 1, 1, 1, 1, 1, 1, 1, 1, 1, 1, 1, 1, 1, 1, 1, 1, 1, 1, 1, 1, 1, 1, 1, 1, 1, 1, 1, 1, 1, 1, 1, 1, 1, 1, 1, 1, 1, 1, 1, 1, 1, 1, 1, 1, 1, 1, 1, 1, 1, 1, 1, 1, 1, 1, 1, 1, 1, 1, 1, 1, 1, 1, 1, 1, 1, 1, 1, 1, 1, 1, 1, 1, 1, 1, 1, 1, 1, 1, 1, 1, 1, 1, 1, 1, 1, 1, 1, 1, 1, 1, 1, 1, 1, 1, 1, 1, 1, 1, 1, 1, 1, 1, 1, 1, 1, 1, 1, 1, 1, 1, 1, 1, 1, 1, 1, 1, 1, 1, 1, 1, 1, 1, 1, 1, 1, 1, 1, 1, 1, 1, 1, 1, 1, 1, 1, 1, 1, 1, 1, 1, 1, 1, 1, 1, 1, 1, 1, 1, 1, 1, 1, 1, 1, 1, 1, 1, 1, 1, 1, 1, 1, 1, 1, 1, 1, 1, 1, 1, 1, 1, 1, 1, 1, 1, 1, 1, 1, 1, 1, 1, 1, 1, 1, 1, 1, 1, 1, 1, 1, 1, 1, 1, 1, 1, 1, 1, 1, 1, 1, 1, 1, 1, 1, 1, 1, 1, 1, 1, 1, 1, 1, 1, 1, 1, 1, 1, 1, 1, 1, 1, 1, 1, 1, 1, 1, 1, 1, 1, 1, 1, 1, 1, 1, 1, 1, 1, 1, 1, 1, 1, 1, 1, 1, 1, 1, 1, 1, 1, 1, 1, 1, 1, 1, 1, 1, 1, 1, 1, 1, 1, 1, 1, 1, 1, 1, 1, 1, 1, 1, 1, 1, 1, 1, 1, 1, 1, 1, 1, 1, 1, 1, 1, 1, 1, 1, 1, 1, 1, 1, 1, 1, 1, 1, 1, 1, 1, 1, 1, 1, 1, 1, 1, 1, 1, 1, 1, 1, 1, 1, 1, 1, 1, 1, 1, 1, 1, 1, 1, 1, 1, 1, 1, 1, 1, 1, 1, 1, 1, 1, 1, 1, 1, 1, 1, 1, 1, 1, 1, 1, 1, 1, 1, 1, 1, 1, 1, 1, 1, 1, 1, 1, 1, 1, 1, 1, 1, 1, 1, 1, 1, 1, 1, 1, 1, 1, 1, 1, 1, 1, 1, 1, 1, 1, 1, 1, 1, 1, 1, 1, 1, 1, 1, 1, 1, 1, 1, 1, 1, 1, 1, 1, 1, 1, 1, 1, 1, 1, 1, 1, 1, 1, 1, 1, 1, 1, 1, 1, 1, 1, 1, 1, 1, 1, 1, 1, 1, 1, 1, 1, 1, 1, 1, 1, 1, 1, 1, 1, 1, 1, 1, 1, 1, 1, 1, 1, 1, 1, 1, 1, 1, 1, 1, 1, 1, 1, 1, 1, 1, 1, 1, 1, 1, 1, 1, 1, 1, 1, 1, 1, 1, 1, 1, 1, 1, 1, 1, 1, 1, 1, 1, 1, 1, 1, 1, 1, 1, 1, 1, 1, 1, 1, 1, 1, 1, 1, 1, 1, 1, 1, 1, 1, 1, 1, 1, 1, 1, 1, 1, 1, 1, 1, 1, 1, 1, 1, 1, 1, 1, 1, 1, 1, 1, 1, 1, 1, 1, 1, 1, 1, 1, 1, 1, 1, 1, 1, 1, 1, 1, 1, 1, 1, 1, 1, 1, 1, 1, 1, 1, 1, 1, 1, 1, 1, 1, 1, 1, 1, 1, 1, 1, 1, 1, 1, 1, 1, 1, 1, 1, 1, 1, 1, 1, 1, 1, 1, 1, 1, 1, 1, 1, 1, 1, 1, 1, 1, 1, 1, 1, 1, 1, 1, 1, 1, 1, 1, 1, 1, 1, 1, 1, 1, 1, 1, 1, 1, 1, 1, 1, 1, 1, 1, 1, 1, 1, 1, 1, 1, 1, 1])
me_cube.polygons.foreach_set('material_index', [1, 1, 1, 1, 1, 1, 1, 1, 1, 1, 1, 1, 1, 1, 1, 1, 1, 1, 1, 1, 1, 1, 1, 1, 1, 1, 1, 1, 1, 1, 1, 1, 1, 1, 1, 1, 1, 1, 1, 1, 1, 1, 1, 1, 1, 1, 1, 1, 1, 1, 1, 1, 1, 1, 1, 1, 1, 1, 1, 1, 1, 1, 1, 1, 1, 1, 1, 1, 1, 1, 1, 1, 1, 1, 1, 1, 1, 1, 1, 1, 1, 1, 1, 1, 1, 1, 1, 1, 1, 1, 1, 1, 1, 1, 1, 1, 1, 1, 1, 1, 1, 1, 1, 1, 1, 1, 1, 1, 1, 1, 1, 1, 1, 1, 1, 1, 1, 1, 1, 1, 1, 1, 1, 1, 1, 1, 1, 1, 1, 1, 1, 1, 1, 1, 1, 1, 1, 1, 1, 1, 1, 1, 1, 1, 1, 1, 1, 1, 1, 1, 1, 1, 1, 1, 1, 1, 1, 1, 1, 1, 1, 1, 1, 1, 1, 1, 1, 1, 1, 1, 1, 1, 1, 1, 1, 1, 1, 1, 1, 1, 1, 1, 1, 1, 1, 1, 1, 1, 1, 1, 1, 1, 1, 1, 1, 1, 1, 1, 1, 1, 1, 1, 1, 1, 1, 1, 1, 1, 1, 1, 1, 1, 1, 1, 1, 1, 1, 1, 1, 1, 1, 1, 1, 1, 1, 1, 1, 1, 1, 1, 1, 1, 1, 1, 1, 1, 1, 1, 1, 1, 1, 1, 0, 1, 1, 1, 0, 0, 0, 0, 0, 1, 1, 1, 0, 0, 0, 0, 0, 0, 0, 1, 1, 1, 1, 1, 1, 1, 1, 1, 1, 1, 1, 1, 1, 1, 1, 1, 1, 1, 1, 1, 1, 1, 1, 1, 1, 1, 1, 1, 0, 0, 0, 1, 0, 0, 0, 1, 0, 1, 1, 1, 1, 1, 1, 1, 1, 1, 1, 1, 1, 1, 1, 1, 1, 1, 1, 1, 1, 1, 1, 1, 1, 0, 0, 0, 0, 1, 1, 1, 1, 1, 1, 1, 1, 1, 1, 1, 1, 1, 1, 1, 1, 1, 1, 1, 1, 1, 1, 1, 1, 1, 1, 1, 1, 1, 1, 1, 1, 1, 1, 1, 1, 1, 1, 1, 1, 1, 1, 1, 1, 1, 1, 1, 1, 1, 1, 1, 1, 1, 1, 1, 1, 1, 1, 1, 1, 1, 1, 1, 1, 1, 1, 1, 1, 1, 1, 1, 1, 1, 1, 1, 1, 1, 1, 1, 1, 1, 1, 1, 1, 1, 1, 1, 1, 1, 1, 1, 1, 1, 1, 1, 1, 1, 1, 1, 1, 1, 1, 1, 1, 1, 1, 1, 1, 1, 1, 1, 1, 1, 1, 1, 1, 1, 1, 1, 1, 1, 1, 1, 1, 1, 1, 1, 1, 1, 1, 0, 0, 0, 0, 1, 1, 1, 1, 1, 1, 1, 1, 1, 1, 1, 1, 1, 1, 1, 1, 1, 1, 1, 1, 1, 1, 1, 1, 1, 1, 1, 1, 1, 1, 1, 1, 1, 1, 1, 1, 1, 1, 1, 1, 1, 1, 1, 1, 1, 1, 1, 1, 1, 1, 1, 1, 1, 1, 1, 1, 1, 1, 1, 1, 1, 1, 1, 1, 1, 1, 1, 1, 1, 1, 1, 1, 1, 1, 1, 1, 1, 1, 1, 1, 1, 1, 1, 1, 1, 1, 1, 1, 1, 1, 1, 1, 1, 1, 1, 1, 1, 1, 1, 1, 1, 1, 1, 0, 0, 0, 0, 1, 1, 1, 1, 0, 0, 0, 0, 0, 0, 0, 0, 0, 0, 0, 0, 0, 0, 0, 0, 1, 1, 1, 1, 1, 1, 1, 1, 1, 1, 1, 1, 1, 1, 1, 1, 1, 1, 1, 1, 1, 1, 1, 1, 1, 1, 1, 1, 1, 1, 1, 1, 1, 1, 1, 1, 1, 1, 1, 1, 1, 1, 1, 1, 1, 1, 1, 1, 1, 1, 1, 1, 1, 1, 1, 1, 1, 1, 1, 1, 1, 1, 1, 1, 1, 1, 1, 1, 1, 1, 1, 1, 1, 1, 1, 1, 1, 1, 1, 1, 1, 1, 1, 1, 1, 1, 1, 1, 1, 1, 1, 1, 1, 1, 1, 1, 1, 1, 1, 1, 1, 1, 1, 1, 1, 1, 1, 1, 1, 1, 1, 1, 1, 1, 1, 1, 1, 1, 1, 1, 1, 1, 1, 1, 1, 1, 1, 1, 1, 1, 1, 1, 1, 1, 1, 1, 1, 1, 1, 1, 1, 1, 1, 1, 1, 1, 1, 1, 1, 1, 1, 1, 1, 1, 1, 1, 1, 1, 1, 1, 1, 1, 1, 1, 1, 1, 1, 1, 1, 1, 1, 1, 1, 1, 1, 1, 1, 1, 1, 1, 1, 1, 1, 1, 1, 1, 1, 1, 1, 1, 1, 1, 1, 1, 1, 1, 1, 1, 1, 1, 1, 1, 1, 1, 1, 1, 1, 1, 1, 1, 1, 1, 1, 1, 1, 1, 1, 1, 1, 1, 1, 1, 1, 1, 1, 1, 1, 1, 1, 1, 1, 1, 1, 1, 1, 1, 1, 1, 1, 1, 1, 1, 1, 1, 1, 1, 1, 1, 1, 1, 1, 1, 1, 1, 1, 1, 1, 1, 1, 1, 1, 0, 1, 1, 1, 1, 1, 1, 1, 1, 1, 1, 1, 1, 1, 1, 1, 1, 1, 1, 1, 1, 1, 1, 1, 1, 1, 1, 1, 1, 1, 1, 1, 1, 1, 1, 1, 1, 1, 1, 1, 1, 1, 1, 1, 1, 1, 1, 1, 1, 1, 1, 1, 1, 1, 1, 1, 1, 1, 1, 1, 1, 1, 1, 1, 1, 1, 1, 1, 1, 1, 1, 1, 1, 1, 1, 1, 1, 1, 1, 1, 1, 1, 1, 1, 1, 1, 1, 1, 1, 1, 1, 1, 1, 1, 1, 1, 1, 1, 1, 1, 1, 1, 1, 1, 1, 1, 1, 1, 1, 1, 1, 1, 1, 1, 1, 1, 1, 1, 1, 1, 1, 1, 1, 1, 1, 1, 1, 1, 1, 1, 1, 1, 1, 1, 1, 1, 1, 1, 1, 1, 1, 1, 1, 1, 1, 1, 1, 1, 1, 1, 1, 1, 1, 1, 1, 1, 1, 1, 1, 1, 1, 1, 1, 1, 1, 1, 1, 1, 1, 1, 1, 1, 1, 1, 1, 1, 1, 1, 1, 1, 1, 1, 1, 1, 1, 1, 1, 1, 1, 1, 1, 1, 1, 1, 1, 1, 1, 1, 1, 1, 1, 1, 1, 1, 1, 1, 1, 1, 1, 1, 1, 1, 1, 1, 1, 1, 1, 1, 1, 1, 1, 1, 1, 1, 1, 1, 1, 1, 1, 1, 1, 1, 1, 1, 1, 1, 1, 1, 1, 1, 1, 1, 1, 1, 1, 1, 1, 1, 1, 1, 1, 1, 1, 1, 1, 1, 1, 1, 1, 1, 1, 1, 1, 1, 1, 1, 1, 1, 1, 1, 1, 1, 1, 1, 1, 1, 1, 1, 1, 1, 1, 1, 1, 1, 1, 0, 0, 0, 0, 0, 0, 1, 1, 1, 1, 1, 1, 0, 0, 0, 0, 0, 0, 0, 0, 0, 0, 0, 0, 1, 1, 1, 1, 1, 1, 1, 1, 1, 1, 1, 1, 1, 1, 1, 1, 1, 1, 1, 1, 1, 1, 1, 1, 1, 1, 1, 1, 1, 1, 1, 1, 1, 1, 1, 1, 1, 1, 1, 1, 1, 1, 1, 1, 1, 1, 1, 1, 1, 1, 1, 1, 1, 1, 1, 1, 1, 1, 1, 1, 1, 1, 1, 1, 1, 1, 1, 1, 1, 1, 1, 1, 1, 1, 1, 1, 1, 1, 1, 1, 1, 1, 1, 1, 1, 1, 1, 1, 1, 1, 1, 1, 1, 1, 1, 1, 1, 1, 1, 1, 1, 1, 1, 1, 1, 1, 1, 1, 1, 1, 1, 1, 1, 1, 1, 1, 1, 1, 1, 1, 1, 1, 1, 1, 1, 1, 1, 1, 1, 1, 1, 1, 1, 1, 1, 1, 1, 1, 1, 1, 1, 1, 1, 1, 1, 1, 1, 1, 1, 1, 1, 1, 1, 1, 1, 1, 1, 1, 1, 1, 1, 1, 1, 1, 1, 1, 1, 1, 1, 1, 1, 1, 1, 1, 1, 1, 1, 1, 1, 1, 1, 1, 1, 1, 1, 1, 1, 1, 1, 1, 1, 1, 1, 1, 1, 1, 1, 1, 1, 1, 1, 1, 1, 1, 1, 1, 1, 1, 1, 1, 1, 1, 1, 1, 1, 1, 1, 1, 1, 1, 1, 1, 1, 1, 1, 1, 1, 1, 1, 1, 1, 1, 1, 1, 1, 1, 1, 1, 1, 1, 1, 1, 1, 1, 1, 1, 1, 1, 1, 1, 1, 1, 1, 1, 1, 1, 1, 1, 1, 1, 1, 1, 1, 1, 1, 1, 1, 1, 1, 1, 1, 1, 1, 1, 1, 1, 1, 1, 1, 1, 1, 1, 1, 1, 1, 1, 1, 1, 1, 1, 1, 1, 1, 1, 1, 1, 1, 1, 1, 1, 1, 1, 1, 1, 1, 1, 1, 1, 1, 1, 1, 1, 1, 1, 1, 1, 1, 1, 1, 1, 1, 1, 1, 1, 1, 1, 1, 1, 1, 1, 1, 1, 1, 1, 1, 1, 1, 1, 1, 1, 1, 1, 1, 1, 1, 1, 1, 1, 1, 1, 1, 1, 1, 1, 1, 1, 1, 1, 1, 1, 1, 1, 1, 1, 1, 1, 1, 1, 1, 1, 1, 1, 1, 1, 1, 1, 1, 1, 1, 1, 1, 1, 1, 1, 1, 1, 1, 1, 1, 1, 1, 1, 1, 1, 1, 1, 1, 1, 1, 1, 1, 1, 1, 1, 1, 1, 1, 1, 1, 1, 1, 1, 1, 1, 1, 1, 1, 1, 1, 1, 1, 1, 1, 1, 1, 1, 1, 1, 1, 1, 1, 1, 1, 1, 1, 1, 1, 1, 1, 1, 1, 1, 1, 1, 1, 1, 1, 1, 1, 1, 1, 1, 1, 1, 1, 1, 1, 1, 1, 1, 1, 1, 1, 1, 1, 1, 1, 1, 1, 1, 1, 1, 1, 1, 1, 1, 1, 1, 1, 1, 1, 1, 1])
me_cube.materials.append(mat_eyes)
me_cube.materials.append(mat_material)
me_cube.use_remesh_preserve_volume = False
me_cube.use_remesh_preserve_attributes = False
me_cube.use_mirror_vertex_groups = False
me_cube.update()

# ---- objects
ob_plane_001 = bpy.data.objects.new('Plane.001', me_plane_001)
ob_plane = bpy.data.objects.new('Plane', me_plane)
ob_cube = bpy.data.objects.new('Cube', me_cube)
ob_lamp = bpy.data.objects.new('Lamp', light_lamp)
ob_camera = bpy.data.objects.new('Camera', cam_camera)

# ---- transforms, parenting, visibility, modifiers, constraints
ob_plane_001.location = (-11.44, 1.476, 7.537)
ob_plane_001.rotation_euler = (0.01366, 2.035, 0.002139)
ob_plane_001.scale = (3.955, 3.955, 3.955)
ob_plane_001.lineart.crease_threshold = 0.0
ob_plane.location = (1.023, -0.249, -0.3087)
ob_plane.scale = (-15.12, -15.12, -15.12)
ob_plane.lineart.crease_threshold = 0.0
ob_cube.location = (0.0, 0.0, 1.551)
ob_cube.lock_rotations_4d = False
ob_cube.empty_display_type = 'ARROWS'
ob_cube.lineart.crease_threshold = 0.0
_m = ob_cube.modifiers.new('Mirror', 'MIRROR')
_m.use_clip = True
_m = ob_cube.modifiers.new('Subsurf', 'SUBSURF')
_m.uv_smooth = 'PRESERVE_CORNERS'
_m.quality = 2
_m.levels = 2
_m.show_only_control_edges = False
ob_lamp.location = (4.076, 1.005, 5.904)
ob_lamp.rotation_euler = (0.6503, 0.05522, 1.866)
ob_lamp.lock_rotations_4d = False
ob_lamp.empty_display_type = 'ARROWS'
ob_lamp.color = (0.0, 0.0, 0.0, 0.0)
ob_lamp.lineart.crease_threshold = 0.0
ob_camera.location = (4.829, -12.19, 14.7)
ob_camera.rotation_euler = (0.7663, -9.641e-07, 0.3319)
ob_camera.lock_rotations_4d = False
ob_camera.empty_display_type = 'ARROWS'
ob_camera.color = (0.0, 0.0, 0.0, 0.0)
ob_camera.display_type = 'WIRE'
ob_camera.lineart.crease_threshold = 0.0

# ---- collection membership
col_collection_1.objects.link(ob_plane_001)
col_collection_1.objects.link(ob_plane)
col_collection_1.objects.link(ob_cube)
col_collection_1.objects.link(ob_lamp)
col_collection_1.objects.link(ob_camera)

# ---- scene / render settings (as saved in the file)
scene.camera = ob_camera
scene.frame_start = 1; scene.frame_end = 250; scene.frame_set(0)
scene.render.engine = 'CYCLES'
scene.render.resolution_percentage = 50
scene.render.dither_intensity = 0.0
scene.cycles.use_denoising = False
scene.cycles.samples = 128
scene.cycles.sampling_pattern = 'TABULATED_SOBOL'
scene.cycles.light_sampling_threshold = 0.0
scene.cycles.use_adaptive_sampling = False
scene.cycles.use_light_tree = False
scene.cycles.blur_glossy = 0.0
scene.cycles.sample_clamp_indirect = 0.0
scene.view_settings.view_transform = 'Standard'
bpy.context.view_layer.update()
